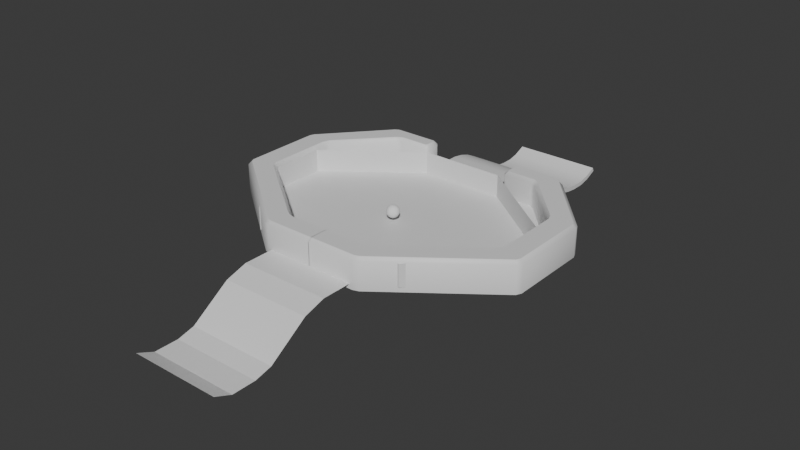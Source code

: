 # Source: debugstage.blend  (saved by Blender 4.0.36; exported with 4.5.12 LTS)
import bpy
from mathutils import Matrix  # noqa: F401  (used for matrix-valued properties, if any)

bpy.ops.wm.read_factory_settings(use_empty=True)
scene = bpy.context.scene
scene.name = 'Scene'

# ---- collections
col_collection = bpy.data.collections.new('Collection'); scene.collection.children.link(col_collection)

# ---- materials (node trees are filled in below, after node groups)
mat_material = bpy.data.materials.new('Material')
mat_material.alpha_threshold = 0.0
mat_material.use_transparent_shadow = False
mat_material.roughness = 0.5
mat_material.line_color = (0.0, 0.0, 0.0, 1.0)
mat_material_001 = bpy.data.materials.new('Material.001')
mat_material_001.alpha_threshold = 0.0
mat_material_001.use_transparent_shadow = False
mat_material_001.roughness = 0.5
mat_material_001.line_color = (0.0, 0.0, 0.0, 1.0)

# ---- node groups
ng_auto_smooth = bpy.data.node_groups.new('Auto Smooth', 'GeometryNodeTree')
_s = ng_auto_smooth.interface.new_socket(name='Geometry', in_out='OUTPUT', socket_type='NodeSocketGeometry')
_s = ng_auto_smooth.interface.new_socket(name='Geometry', in_out='INPUT', socket_type='NodeSocketGeometry')
_s = ng_auto_smooth.interface.new_socket(name='Angle', in_out='INPUT', socket_type='NodeSocketFloat')
_s.subtype = 'ANGLE'
_s.min_value = 0.0
_s.max_value = 3.142
ng_auto_smooth.is_modifier = True
_N = ng_auto_smooth.nodes; _L = ng_auto_smooth.links
n0 = _N.new('NodeGroupOutput'); n0.name = 'Group Output'; n0.location = (480, -100)
n1 = _N.new('NodeGroupInput'); n1.name = 'Group Input'; n1.location = (-420, -300)
n2 = _N.new('NodeGroupInput'); n2.name = 'Group Input.001'; n2.location = (-60, -100)
n3 = _N.new('GeometryNodeSetShadeSmooth'); n3.name = 'Set Shade Smooth'; n3.location = (120, -100)
n3.domain = 'EDGE'
n4 = _N.new('GeometryNodeSetShadeSmooth'); n4.name = 'Set Shade Smooth.001'; n4.location = (300, -100)
n5 = _N.new('GeometryNodeInputMeshEdgeAngle'); n5.name = 'Edge Angle'; n5.location = (-420, -220)
n6 = _N.new('GeometryNodeInputEdgeSmooth'); n6.name = 'Is Edge Smooth'; n6.location = (-60, -160)
n7 = _N.new('GeometryNodeInputShadeSmooth'); n7.name = 'Is Face Smooth'; n7.location = (-240, -340)
n8 = _N.new('FunctionNodeBooleanMath'); n8.name = 'Boolean Math'; n8.location = (-60, -220)
n9 = _N.new('FunctionNodeCompare'); n9.name = 'Compare'; n9.location = (-240, -180)
n9.operation = 'LESS_EQUAL'
_L.new(n5.outputs[0], n9.inputs[0])
_L.new(n4.outputs[0], n0.inputs[0])
_L.new(n1.outputs[1], n9.inputs[1])
_L.new(n9.outputs[0], n8.inputs[0])
_L.new(n7.outputs[0], n8.inputs[1])
_L.new(n2.outputs[0], n3.inputs[0])
_L.new(n6.outputs[0], n3.inputs[1])
_L.new(n3.outputs[0], n4.inputs[0])
_L.new(n8.outputs[0], n3.inputs[2])
n0.is_active_output = True

# ---- material node trees
mat_material.use_nodes = True; mat_material.node_tree.nodes.clear()
_N = mat_material.node_tree.nodes; _L = mat_material.node_tree.links
n0 = _N.new('ShaderNodeOutputMaterial'); n0.name = 'Material Output'; n0.location = (300, 300)
n1 = _N.new('ShaderNodeBsdfPrincipled'); n1.name = 'Principled BSDF'; n1.location = (10, 300)
n1.inputs[3].default_value = 1.45
_L.new(n1.outputs[0], n0.inputs[0])
n0.is_active_output = True
mat_material_001.use_nodes = True; mat_material_001.node_tree.nodes.clear()
_N = mat_material_001.node_tree.nodes; _L = mat_material_001.node_tree.links
n0 = _N.new('ShaderNodeOutputMaterial'); n0.name = 'Material Output'; n0.location = (300, 300)
n1 = _N.new('ShaderNodeBsdfPrincipled'); n1.name = 'Principled BSDF'; n1.location = (10, 300)
n1.inputs[3].default_value = 1.45
_L.new(n1.outputs[0], n0.inputs[0])
n0.is_active_output = True

# ---- world
world_world = bpy.data.worlds.new('World'); scene.world = world_world
world_world.use_nodes = True; world_world.node_tree.nodes.clear()
_N = world_world.node_tree.nodes; _L = world_world.node_tree.links
n0 = _N.new('ShaderNodeOutputWorld'); n0.name = 'World Output'; n0.location = (300, 300)
n1 = _N.new('ShaderNodeBackground'); n1.name = 'Background'; n1.location = (10, 300)
n1.inputs[0].default_value = (0.05088, 0.05088, 0.05088, 1.0)
_L.new(n1.outputs[0], n0.inputs[0])
n0.is_active_output = True
world_world.color = (0.05088, 0.05088, 0.05088)
world_world.use_sun_shadow = False
world_world.sun_shadow_jitter_overblur = 0.0

# ---- meshes
me_cube = bpy.data.meshes.new('Cube')
me_cube.from_pydata([(1.844, -3.594, -0.4111), (1.844, -3.594, 0.4933), (-1.837, -3.594, -0.4111), (-1.837, -3.594, 0.4933), (-5.25, -1.368, 0.4933), (-3.281, -3.594, 0.4933), (-3.281, -3.594, -0.4111), (-5.25, -1.368, -0.4111), (-1.716, 4.157, 0.4933), (-5.25, 1.482, 0.4933), (-5.25, 1.482, -0.4111), (-1.716, 4.157, -0.4111), (3.289, -3.594, 0.4933), (5.257, -1.368, 0.4933), (5.257, -1.368, -0.4111), (3.289, -3.594, -0.4111), (5.257, 1.482, 0.4933), (1.723, 4.157, 0.4933), (1.723, 4.157, -0.4111), (5.257, 1.482, -0.4111), (-1.837, -9.818, -1.93), (1.844, -9.818, -1.93), (-1.837, -10.53, -1.618), (1.844, -10.53, -1.618), (-1.837, -8.843, -1.934), (-1.837, -8.146, -1.764), (1.844, -8.146, -1.764), (1.844, -8.843, -1.934), (1.844, -5.679, -0.4111), (1.844, -6.558, -0.6819), (-1.837, -6.558, -0.6819), (-1.837, -5.679, -0.4111), (1.844, -4.193, -0.4111), (1.844, -4.193, 0.4933), (-1.837, -4.193, -0.4111), (-1.837, -4.193, 0.4933)], [], [(14, 16, 19), (18, 8, 11), (2, 0, 11), (10, 4, 7), (5, 7, 4), (19, 17, 18), (9, 11, 8), (13, 15, 12), (0, 12, 15), (2, 5, 3), (25, 29, 30), (20, 23, 21), (27, 25, 24), (24, 21, 27), (29, 31, 30), (31, 0, 2), (14, 13, 16), (18, 17, 8), (15, 14, 0), (14, 19, 0), (19, 18, 0), (18, 11, 0), (11, 10, 2), (10, 7, 2), (7, 6, 2), (10, 9, 4), (5, 6, 7), (19, 16, 17), (9, 10, 11), (13, 14, 15), (0, 1, 12), (2, 6, 5), (25, 26, 29), (20, 22, 23), (27, 26, 25), (24, 20, 21), (29, 28, 31), (31, 28, 0), (3, 34, 2), (0, 33, 1), (3, 35, 34), (0, 32, 33)])
_uv = me_cube.uv_layers.new(name='UVMap')
_uv.uv.foreach_set('vector', [0.375, 0.1681, 0.625, 0.08195, 0.375, 0.08195, 0.375, 0.9181, 0.625, 0.8319, 0.375, 0.8319, 0.2692, 0.5, 0.2375, 0.5, 0.2931, 0.75, 0.375, 0.6681, 0.625, 0.5819, 0.375, 0.5819, 0.625, 0.4181, 0.375, 0.5819, 0.625, 0.5819, 0.375, 0.08195, 0.625, 0.0, 0.375, 0.0, 0.625, 0.6681, 0.375, 0.8319, 0.625, 0.8319, 0.625, 0.1681, 0.375, 0.3319, 0.625, 0.3319, 0.375, 0.3625, 0.625, 0.3319, 0.375, 0.3319, 0.375, 0.3942, 0.625, 0.4181, 0.625, 0.3942, 0.2692, 0.5, 0.2375, 0.5, 0.2692, 0.5, 0.2692, 0.5, 0.2375, 0.5, 0.2375, 0.5, 0.2375, 0.5, 0.2692, 0.5, 0.2692, 0.5, 0.2692, 0.5, 0.2375, 0.5, 0.2375, 0.5, 0.2375, 0.5, 0.2692, 0.5, 0.2692, 0.5, 0.2692, 0.5, 0.2375, 0.5, 0.2692, 0.5, 0.375, 0.1681, 0.625, 0.1681, 0.625, 0.08195, 0.375, 0.9181, 0.625, 0.9181, 0.625, 0.8319, 0.2069, 0.5, 0.125, 0.5819, 0.2375, 0.5, 0.125, 0.5819, 0.125, 0.6681, 0.2375, 0.5, 0.125, 0.6681, 0.2069, 0.75, 0.2375, 0.5, 0.2069, 0.75, 0.2931, 0.75, 0.2375, 0.5, 0.2931, 0.75, 0.375, 0.6681, 0.2692, 0.5, 0.375, 0.6681, 0.375, 0.5819, 0.2692, 0.5, 0.375, 0.5819, 0.2931, 0.5, 0.2692, 0.5, 0.375, 0.6681, 0.625, 0.6681, 0.625, 0.5819, 0.625, 0.4181, 0.375, 0.4181, 0.375, 0.5819, 0.375, 0.08195, 0.625, 0.08195, 0.625, 0.0, 0.625, 0.6681, 0.375, 0.6681, 0.375, 0.8319, 0.625, 0.1681, 0.375, 0.1681, 0.375, 0.3319, 0.375, 0.3625, 0.625, 0.3625, 0.625, 0.3319, 0.375, 0.3942, 0.375, 0.4181, 0.625, 0.4181, 0.2692, 0.5, 0.2375, 0.5, 0.2375, 0.5, 0.2692, 0.5, 0.2692, 0.5, 0.2375, 0.5, 0.2375, 0.5, 0.2375, 0.5, 0.2692, 0.5, 0.2692, 0.5, 0.2692, 0.5, 0.2375, 0.5, 0.2375, 0.5, 0.2375, 0.5, 0.2692, 0.5, 0.2692, 0.5, 0.2375, 0.5, 0.2375, 0.5, 0.625, 0.3942, 0.375, 0.3942, 0.375, 0.3942, 0.375, 0.3625, 0.625, 0.3625, 0.625, 0.3625, 0.625, 0.3942, 0.625, 0.3942, 0.375, 0.3942, 0.375, 0.3625, 0.375, 0.3625, 0.625, 0.3625])
me_cube.materials.append(mat_material)
me_cube.use_mirror_vertex_groups = False
me_cube.update()
me_cube_001 = bpy.data.meshes.new('Cube.001')
me_cube_001.from_pydata([(-1.837, 4.326, -0.4111), (1.843, 4.326, -0.4111), (3.288, 4.326, -0.4111), (5.256, 2.1, -0.4111), (5.256, -0.7497, -0.4111), (1.722, -3.425, -0.4111), (-5.251, 2.1, -0.4111), (-3.282, 4.326, -0.4111), (-1.716, -3.425, -0.4111), (-5.251, -0.7497, -0.4111), (1.843, 11.26, -1.618), (-1.837, 11.26, -1.618), (1.843, 10.76, -1.837), (1.843, 10.32, -1.931), (-1.837, 10.32, -1.931), (-1.837, 10.76, -1.837), (1.843, 9.806, -1.933), (1.843, 9.351, -1.879), (1.843, 9.102, -1.819), (1.843, 8.687, -1.634), (-1.837, 8.687, -1.634), (-1.837, 9.102, -1.819), (-1.837, 9.351, -1.879), (-1.837, 9.806, -1.933), (-1.837, 6.181, -0.4111), (-1.837, 6.632, -0.4791), (-1.837, 7.069, -0.6139), (-1.837, 7.481, -0.8118), (1.843, 7.481, -0.8118), (1.843, 7.069, -0.6139), (1.843, 6.632, -0.4791), (1.843, 6.181, -0.4111), (-1.837, 4.326, -0.5896), (1.843, 4.326, -0.5896), (3.288, 4.326, -0.5896), (5.256, 2.1, -0.5896), (5.256, -0.7497, -0.5896), (1.722, -3.425, -0.5896), (-5.251, 2.1, -0.5896), (-3.282, 4.326, -0.5896), (-1.716, -3.425, -0.5896), (-5.251, -0.7497, -0.5896), (1.843, 11.33, -1.781), (-1.837, 11.33, -1.781), (1.843, 10.82, -2.007), (1.843, 10.34, -2.108), (-1.837, 10.34, -2.108), (-1.837, 10.82, -2.007), (1.843, 9.796, -2.111), (1.843, 9.319, -2.055), (1.843, 9.044, -1.988), (1.843, 8.6, -1.79), (-1.837, 8.6, -1.79), (-1.837, 9.044, -1.988), (-1.837, 9.319, -2.055), (-1.837, 9.796, -2.111), (-1.837, 6.167, -0.5891), (-1.837, 6.592, -0.6531), (-1.837, 7.004, -0.78), (-1.837, 7.391, -0.9665), (1.843, 7.391, -0.9665), (1.843, 7.004, -0.78), (1.843, 6.592, -0.6531), (1.843, 6.167, -0.5891)], [], [(6, 9, 8, 5, 4, 3, 2, 1, 0, 7), (29, 26, 25, 30), (17, 22, 21, 18), (28, 19, 20, 27), (15, 12, 10, 11), (1, 31, 24, 0), (12, 15, 14, 13), (16, 23, 22, 17), (20, 19, 18, 21), (28, 27, 26, 29), (24, 31, 30, 25), (23, 16, 13, 14), (6, 38, 41, 9), (18, 50, 49, 17), (8, 40, 37, 5), (22, 54, 53, 21), (29, 61, 60, 28), (10, 42, 43, 11), (28, 60, 51, 19), (13, 45, 44, 12), (20, 52, 59, 27), (27, 59, 58, 26), (30, 62, 61, 29), (15, 47, 46, 14), (26, 58, 57, 25), (2, 34, 33, 1), (25, 57, 56, 24), (1, 33, 63, 31), (17, 49, 48, 16), (24, 56, 32, 0), (3, 35, 34, 2), (31, 63, 62, 30), (9, 41, 40, 8), (23, 55, 54, 22), (5, 37, 36, 4), (14, 46, 55, 23), (7, 39, 38, 6), (16, 48, 45, 13), (21, 53, 52, 20), (0, 32, 39, 7), (11, 43, 47, 15), (4, 36, 35, 3), (12, 44, 42, 10), (19, 51, 50, 18)])
me_cube_001.polygons.foreach_set('use_smooth', [True] * 44)
_uv = me_cube_001.uv_layers.new(name='UVMap')
_uv.uv.foreach_set('vector', [0.125, 0.5819, 0.125, 0.6681, 0.2069, 0.75, 0.2931, 0.75, 0.375, 0.6681, 0.375, 0.5819, 0.2931, 0.5, 0.2692, 0.5, 0.2375, 0.5, 0.2069, 0.5, 0.2692, 0.5, 0.2375, 0.5, 0.2375, 0.5, 0.2692, 0.5, 0.2692, 0.5, 0.2375, 0.5, 0.2375, 0.5, 0.2692, 0.5, 0.2692, 0.5, 0.2692, 0.5, 0.2375, 0.5, 0.2375, 0.5, 0.2375, 0.5, 0.2692, 0.5, 0.2692, 0.5, 0.2375, 0.5, 0.2692, 0.5, 0.2692, 0.5, 0.2375, 0.5, 0.2375, 0.5, 0.2692, 0.5, 0.2375, 0.5, 0.2375, 0.5, 0.2692, 0.5, 0.2692, 0.5, 0.2375, 0.5, 0.2375, 0.5, 0.2692, 0.5, 0.2375, 0.5, 0.2692, 0.5, 0.2692, 0.5, 0.2375, 0.5, 0.2692, 0.5, 0.2375, 0.5, 0.2375, 0.5, 0.2692, 0.5, 0.2375, 0.5, 0.2692, 0.5, 0.2692, 0.5, 0.2375, 0.5, 0.2375, 0.5, 0.2692, 0.5, 0.2692, 0.5, 0.2375, 0.5, 0.125, 0.5819, 0.125, 0.5819, 0.125, 0.6681, 0.125, 0.6681, 0.2692, 0.5, 0.2692, 0.5, 0.2692, 0.5, 0.2692, 0.5, 0.2069, 0.75, 0.2069, 0.75, 0.2931, 0.75, 0.2931, 0.75, 0.2375, 0.5, 0.2375, 0.5, 0.2375, 0.5, 0.2375, 0.5, 0.2692, 0.5, 0.2692, 0.5, 0.2692, 0.5, 0.2692, 0.5, 0.2692, 0.5, 0.2692, 0.5, 0.2375, 0.5, 0.2375, 0.5, 0.2692, 0.5, 0.2692, 0.5, 0.2692, 0.5, 0.2692, 0.5, 0.2692, 0.5, 0.2692, 0.5, 0.2692, 0.5, 0.2692, 0.5, 0.2375, 0.5, 0.2375, 0.5, 0.2375, 0.5, 0.2375, 0.5, 0.2375, 0.5, 0.2375, 0.5, 0.2375, 0.5, 0.2375, 0.5, 0.2692, 0.5, 0.2692, 0.5, 0.2692, 0.5, 0.2692, 0.5, 0.2375, 0.5, 0.2375, 0.5, 0.2375, 0.5, 0.2375, 0.5, 0.2375, 0.5, 0.2375, 0.5, 0.2375, 0.5, 0.2375, 0.5, 0.2931, 0.5, 0.2931, 0.5, 0.2692, 0.5, 0.2692, 0.5, 0.2375, 0.5, 0.2375, 0.5, 0.2375, 0.5, 0.2375, 0.5, 0.2692, 0.5, 0.2692, 0.5, 0.2692, 0.5, 0.2692, 0.5, 0.2692, 0.5, 0.2692, 0.5, 0.2692, 0.5, 0.2692, 0.5, 0.2375, 0.5, 0.2375, 0.5, 0.2375, 0.5, 0.2375, 0.5, 0.375, 0.5819, 0.375, 0.5819, 0.2931, 0.5, 0.2931, 0.5, 0.2692, 0.5, 0.2692, 0.5, 0.2692, 0.5, 0.2692, 0.5, 0.125, 0.6681, 0.125, 0.6681, 0.2069, 0.75, 0.2069, 0.75, 0.2375, 0.5, 0.2375, 0.5, 0.2375, 0.5, 0.2375, 0.5, 0.2931, 0.75, 0.2931, 0.75, 0.375, 0.6681, 0.375, 0.6681, 0.2375, 0.5, 0.2375, 0.5, 0.2375, 0.5, 0.2375, 0.5, 0.2069, 0.5, 0.2069, 0.5, 0.125, 0.5819, 0.125, 0.5819, 0.2692, 0.5, 0.2692, 0.5, 0.2692, 0.5, 0.2692, 0.5, 0.2375, 0.5, 0.2375, 0.5, 0.2375, 0.5, 0.2375, 0.5, 0.2375, 0.5, 0.2375, 0.5, 0.2069, 0.5, 0.2069, 0.5, 0.2375, 0.5, 0.2375, 0.5, 0.2375, 0.5, 0.2375, 0.5, 0.375, 0.6681, 0.375, 0.6681, 0.375, 0.5819, 0.375, 0.5819, 0.2692, 0.5, 0.2692, 0.5, 0.2692, 0.5, 0.2692, 0.5, 0.2692, 0.5, 0.2692, 0.5, 0.2692, 0.5, 0.2692, 0.5])
_ca = me_cube_001.color_attributes.new('Attribute', 'BYTE_COLOR', 'CORNER')
_ca.data.foreach_set('color', [0.1779, 0.8148, 0.1248, 1.0, 0.1779, 0.8148, 0.1248, 1.0, 0.1779, 0.8148, 0.1248, 1.0, 0.1779, 0.8148, 0.1248, 1.0, 0.1683, 0.7913, 0.117, 1.0, 0.1779, 0.8148, 0.1248, 1.0, 0.147, 0.7305, 0.09759, 1.0, 0.1356, 0.6939, 0.0865, 1.0, 0.1779, 0.8148, 0.1248, 1.0, 0.1413, 0.6724, 0.1095, 1.0, 0.1221, 0.3864, 0.2664, 1.0, 0.1221, 0.402, 0.2664, 1.0, 0.1221, 0.491, 0.2384, 1.0, 0.107, 0.4287, 0.2542, 1.0, 0.3467, 0.1714, 0.0865, 1.0, 0.3325, 0.1912, 0.09759, 1.0, 0.2623, 0.2664, 0.1559, 1.0, 0.2623, 0.2789, 0.1559, 1.0, 0.1413, 0.3564, 0.2664, 1.0, 0.1714, 0.3916, 0.2346, 1.0, 0.1714, 0.3419, 0.2307, 1.0, 0.147, 0.3763, 0.2502, 1.0, 0.2159, 0.6867, 0.1119, 1.0, 0.2542, 0.5457, 0.09531, 1.0, 0.2159, 0.6867, 0.1119, 1.0, 0.1779, 0.8148, 0.1248, 1.0, 0.1356, 0.6939, 0.0865, 1.0, 0.1144, 0.5271, 0.1845, 1.0, 0.162, 0.7379, 0.147, 1.0, 0.1779, 0.8148, 0.1248, 1.0, 0.2542, 0.5457, 0.09531, 1.0, 0.2159, 0.6867, 0.1119, 1.0, 0.2961, 0.3968, 0.08228, 1.0, 0.3095, 0.3564, 0.07619, 1.0, 0.3613, 0.1946, 0.06663, 1.0, 0.3278, 0.2582, 0.08228, 1.0, 0.3325, 0.1912, 0.09759, 1.0, 0.3467, 0.1714, 0.0865, 1.0, 0.1714, 0.3419, 0.2307, 1.0, 0.1714, 0.3916, 0.2346, 1.0, 0.2623, 0.2789, 0.1559, 1.0, 0.2623, 0.2664, 0.1559, 1.0, 0.1413, 0.3564, 0.2664, 1.0, 0.147, 0.3763, 0.2502, 1.0, 0.1221, 0.402, 0.2664, 1.0, 0.1221, 0.3864, 0.2664, 1.0, 0.162, 0.7379, 0.147, 1.0, 0.1144, 0.5271, 0.1845, 1.0, 0.107, 0.4287, 0.2542, 1.0, 0.1221, 0.491, 0.2384, 1.0, 0.3278, 0.2582, 0.08228, 1.0, 0.3613, 0.1946, 0.06663, 1.0, 0.3095, 0.3564, 0.07619, 1.0, 0.2961, 0.3968, 0.08228, 1.0, 0.1779, 0.8148, 0.1248, 1.0, 0.1779, 0.8148, 0.1248, 1.0, 0.1779, 0.8148, 0.1248, 1.0, 0.1779, 0.8148, 0.1248, 1.0, 0.2623, 0.2789, 0.1559, 1.0, 0.2623, 0.2789, 0.159, 1.0, 0.3467, 0.1746, 0.08866, 1.0, 0.3467, 0.1714, 0.0865, 1.0, 0.1779, 0.8148, 0.1248, 1.0, 0.1779, 0.8148, 0.1248, 1.0, 0.1779, 0.8148, 0.1248, 1.0, 0.1779, 0.8148, 0.1248, 1.0, 0.3325, 0.1912, 0.09759, 1.0, 0.3325, 0.1845, 0.09759, 1.0, 0.2623, 0.2623, 0.1559, 1.0, 0.2623, 0.2664, 0.1559, 1.0, 0.1221, 0.3864, 0.2664, 1.0, 0.1221, 0.3813, 0.2664, 1.0, 0.1413, 0.3564, 0.2664, 1.0, 0.1413, 0.3564, 0.2664, 1.0, 0.2159, 0.6867, 0.1119, 1.0, 0.2195, 0.6724, 0.107, 1.0, 0.1779, 0.8148, 0.1248, 1.0, 0.1779, 0.8148, 0.1248, 1.0, 0.1413, 0.3564, 0.2664, 1.0, 0.1413, 0.3564, 0.2664, 1.0, 0.1746, 0.3231, 0.2582, 1.0, 0.1714, 0.3916, 0.2346, 1.0, 0.3095, 0.3564, 0.07619, 1.0, 0.3185, 0.3325, 0.07421, 1.0, 0.2664, 0.5149, 0.09084, 1.0, 0.2542, 0.5457, 0.09531, 1.0, 0.1714, 0.3419, 0.2307, 1.0, 0.1746, 0.3564, 0.2232, 1.0, 0.147, 0.3763, 0.2462, 1.0, 0.147, 0.3763, 0.2502, 1.0, 0.147, 0.3763, 0.2502, 1.0, 0.147, 0.3763, 0.2462, 1.0, 0.1301, 0.4179, 0.2542, 1.0, 0.1221, 0.402, 0.2664, 1.0, 0.107, 0.4287, 0.2542, 1.0, 0.0999, 0.402, 0.2582, 1.0, 0.1221, 0.3813, 0.2664, 1.0, 0.1221, 0.3864, 0.2664, 1.0, 0.2159, 0.6867, 0.1119, 1.0, 0.2086, 0.7157, 0.1144, 1.0, 0.2874, 0.4179, 0.0865, 1.0, 0.2961, 0.3968, 0.08228, 1.0, 0.1221, 0.402, 0.2664, 1.0, 0.1301, 0.4179, 0.2542, 1.0, 0.1301, 0.5271, 0.227, 1.0, 0.1221, 0.491, 0.2384, 1.0, 0.147, 0.7305, 0.09759, 1.0, 0.08022, 0.5395, 0.03955, 1.0, 0.06848, 0.4969, 0.02956, 1.0, 0.1356, 0.6939, 0.0865, 1.0, 0.1221, 0.491, 0.2384, 1.0, 0.1301, 0.5271, 0.227, 1.0, 0.162, 0.7157, 0.159, 1.0, 0.162, 0.7379, 0.147, 1.0, 0.1356, 0.6939, 0.0865, 1.0, 0.06848, 0.4969, 0.02956, 1.0, 0.09759, 0.4452, 0.1946, 1.0, 0.1144, 0.5271, 0.1845, 1.0, 0.3467, 0.1714, 0.0865, 1.0, 0.3467, 0.1746, 0.08866, 1.0, 0.3712, 0.1746, 0.06125, 1.0, 0.3613, 0.1946, 0.06663, 1.0, 0.162, 0.7379, 0.147, 1.0, 0.162, 0.7157, 0.159, 1.0, 0.162, 0.7682, 0.1095, 1.0, 0.1779, 0.8148, 0.1248, 1.0, 0.1779, 0.8148, 0.1248, 1.0, 0.1779, 0.8148, 0.1248, 1.0, 0.08022, 0.5395, 0.03955, 1.0, 0.147, 0.7305, 0.09759, 1.0, 0.1144, 0.5271, 0.1845, 1.0, 0.09759, 0.4452, 0.1946, 1.0, 0.0999, 0.402, 0.2582, 1.0, 0.107, 0.4287, 0.2542, 1.0, 0.1779, 0.8148, 0.1248, 1.0, 0.1779, 0.8148, 0.1248, 1.0, 0.1779, 0.8148, 0.1248, 1.0, 0.1779, 0.8148, 0.1248, 1.0, 0.3278, 0.2582, 0.08228, 1.0, 0.3185, 0.2747, 0.0865, 1.0, 0.3325, 0.1845, 0.09759, 1.0, 0.3325, 0.1912, 0.09759, 1.0, 0.1779, 0.8148, 0.1248, 1.0, 0.1779, 0.8148, 0.1248, 1.0, 0.1356, 0.7011, 0.0865, 1.0, 0.1683, 0.7913, 0.117, 1.0, 0.2961, 0.3968, 0.08228, 1.0, 0.2874, 0.4179, 0.0865, 1.0, 0.3185, 0.2747, 0.0865, 1.0, 0.3278, 0.2582, 0.08228, 1.0, 0.1413, 0.6724, 0.1095, 1.0, 0.1022, 0.5841, 0.07421, 1.0, 0.1779, 0.8148, 0.1248, 1.0, 0.1779, 0.8148, 0.1248, 1.0, 0.3613, 0.1946, 0.06663, 1.0, 0.3712, 0.1746, 0.06125, 1.0, 0.3185, 0.3325, 0.07421, 1.0, 0.3095, 0.3564, 0.07619, 1.0, 0.2623, 0.2664, 0.1559, 1.0, 0.2623, 0.2623, 0.1559, 1.0, 0.1746, 0.3564, 0.2232, 1.0, 0.1714, 0.3419, 0.2307, 1.0, 0.1779, 0.8148, 0.1248, 1.0, 0.162, 0.7682, 0.1095, 1.0, 0.1022, 0.5841, 0.07421, 1.0, 0.1413, 0.6724, 0.1095, 1.0, 0.1779, 0.8148, 0.1248, 1.0, 0.1779, 0.8148, 0.1248, 1.0, 0.2086, 0.7157, 0.1144, 1.0, 0.2159, 0.6867, 0.1119, 1.0, 0.1683, 0.7913, 0.117, 1.0, 0.1356, 0.7011, 0.0865, 1.0, 0.1779, 0.8148, 0.1248, 1.0, 0.1779, 0.8148, 0.1248, 1.0, 0.2542, 0.5457, 0.09531, 1.0, 0.2664, 0.5149, 0.09084, 1.0, 0.2195, 0.6724, 0.107, 1.0, 0.2159, 0.6867, 0.1119, 1.0, 0.1714, 0.3916, 0.2346, 1.0, 0.1746, 0.3231, 0.2582, 1.0, 0.2623, 0.2789, 0.159, 1.0, 0.2623, 0.2789, 0.1559, 1.0])
me_cube_001.materials.append(mat_material_001)
me_cube_001.use_mirror_vertex_groups = False
me_cube_001.update()
me_cube_002 = bpy.data.meshes.new('Cube.002')
me_cube_002.from_pydata([(1.959, 4.304, -0.815), (1.84, 4.464, -0.8382), (3.37, 4.184, -0.815), (3.171, 4.304, -0.815), (5.266, 1.999, -0.815), (5.186, 2.208, -0.815), (5.17, -0.8127, -0.815), (5.266, -0.6207, -0.815), (1.6, -3.425, -0.815), (1.815, -3.353, -0.815), (3.887, 5.125, -0.9585), (4.105, 4.993, -0.9585), (1.84, 4.966, -0.8584), (1.955, 5.125, -0.9585), (6.429, 2.196, -0.9585), (6.342, 2.426, -0.9585), (1.969, -4.44, -0.9585), (2.206, -4.361, -0.9585), (6.429, -1.031, -0.9585), (6.324, -1.242, -0.9585), (1.983, 4.512, 0.2962), (1.84, 4.464, 0.1528), (2.031, 4.447, 0.2962), (1.959, 4.304, 0.1528), (5.311, 2.285, 0.2962), (5.186, 2.208, 0.1528), (5.409, 2.025, 0.2962), (5.266, 1.999, 0.1528), (3.211, 4.447, 0.2962), (3.171, 4.304, 0.1528), (3.37, 4.184, 0.1528), (3.462, 4.296, 0.2962), (1.883, -3.481, 0.2962), (1.815, -3.353, 0.1528), (1.624, -3.568, 0.2962), (1.6, -3.425, 0.1528), (5.409, -0.6544, 0.2962), (5.266, -0.6207, 0.1528), (5.17, -0.8127, 0.1528), (5.284, -0.9067, 0.2962), (1.983, 4.92, 0.2962), (1.84, 4.966, 0.1528), (2.028, 4.982, 0.2962), (1.955, 5.125, 0.1528), (4.012, 4.882, 0.2962), (4.105, 4.993, 0.1528), (3.847, 4.982, 0.2962), (3.887, 5.125, 0.1528), (6.286, 2.169, 0.2962), (6.429, 2.196, 0.1528), (6.342, 2.426, 0.1528), (6.217, 2.351, 0.2962), (6.211, -1.148, 0.2962), (6.324, -1.242, 0.1528), (6.286, -0.9977, 0.2962), (6.429, -1.031, 0.1528), (1.946, -4.296, 0.2962), (1.969, -4.44, 0.1528), (2.206, -4.361, 0.1528), (2.138, -4.232, 0.2962), (-0.007013, -3.425, -0.815), (-0.009207, -4.296, 0.2962), (-0.009572, -4.44, -0.9585), (-0.007376, -3.568, 0.2962), (-0.009572, -4.44, 0.1528), (-0.007013, -3.425, 0.1528)], [], [(2, 30, 29, 3), (6, 38, 37, 7), (0, 3, 29, 23), (57, 16, 17, 58), (18, 55, 53, 19), (49, 14, 15, 50), (4, 7, 37, 27), (8, 60, 65, 35), (25, 5, 4, 27), (10, 47, 45, 11), (21, 41, 12, 1), (25, 30, 2, 5), (33, 9, 8, 35), (33, 38, 6, 9), (43, 13, 12, 41), (13, 43, 47, 10), (14, 49, 55, 18), (50, 15, 11, 45), (16, 57, 64, 62), (58, 17, 19, 53), (21, 1, 0, 23), (21, 23, 22, 20), (25, 27, 26, 24), (29, 30, 31, 28), (33, 35, 34, 32), (37, 38, 39, 36), (43, 41, 40, 42), (45, 47, 46, 44), (49, 50, 51, 48), (53, 55, 54, 52), (57, 58, 59, 56), (30, 25, 24, 31), (38, 33, 32, 39), (23, 29, 28, 22), (27, 37, 36, 26), (35, 65, 63, 34), (50, 45, 44, 51), (58, 53, 52, 59), (47, 43, 42, 46), (55, 49, 48, 54), (41, 21, 20, 40), (63, 61, 56, 59, 52, 54, 48, 51, 44, 46, 42, 40, 20, 22, 28, 31, 24, 26, 36, 39, 32, 34), (61, 64, 57, 56)])
me_cube_002.polygons.foreach_set('use_smooth', [True] * 43)
_k = set([(20, 22), (20, 40), (22, 28), (24, 26), (24, 31), (26, 36), (28, 31), (32, 34), (32, 39), (34, 63), (36, 39), (40, 42), (42, 46), (44, 46), (44, 51), (48, 51), (48, 54), (52, 54), (52, 59), (56, 59), (56, 61)])
me_cube_002.attributes.new('sharp_edge', 'BOOLEAN', 'EDGE').data.foreach_set('value', [ (min(e.vertices), max(e.vertices)) in _k for e in me_cube_002.edges])
_uv = me_cube_002.uv_layers.new(name='UVMap')
_uv.uv.foreach_set('vector', [0.408, 0.4246, 0.5683, 0.4246, 0.5683, 0.4161, 0.408, 0.4161, 0.408, 0.6725, 0.5683, 0.6725, 0.5683, 0.6644, 0.408, 0.6644, 0.408, 0.3962, 0.408, 0.4161, 0.5683, 0.4161, 0.5683, 0.3962, 0.5735, 0.8346, 0.4047, 0.8346, 0.4047, 0.828, 0.5735, 0.828, 0.4047, 0.6648, 0.5735, 0.6648, 0.5735, 0.672, 0.4047, 0.672, 0.5735, 0.5852, 0.4047, 0.5852, 0.4047, 0.576, 0.5735, 0.576, 0.408, 0.5856, 0.408, 0.6644, 0.5683, 0.6644, 0.5683, 0.5856, 0.408, 0.8349, 0.408, 0.8751, 0.5683, 0.8751, 0.5683, 0.8349, 0.5683, 0.5754, 0.408, 0.5754, 0.408, 0.5856, 0.5683, 0.5856, 0.4047, 0.4165, 0.5735, 0.4165, 0.5735, 0.424, 0.4047, 0.424, 0.5696, 0.3942, 0.5705, 0.3942, 0.4061, 0.3942, 0.4068, 0.3942, 0.5683, 0.5754, 0.5683, 0.4246, 0.408, 0.4246, 0.408, 0.5754, 0.5683, 0.8275, 0.408, 0.8275, 0.408, 0.8349, 0.5683, 0.8349, 0.5683, 0.8275, 0.5683, 0.6725, 0.408, 0.6725, 0.408, 0.8275, 0.5735, 0.3958, 0.4047, 0.3958, 0.4061, 0.3942, 0.5705, 0.3942, 0.4047, 0.3958, 0.5735, 0.3958, 0.5735, 0.4165, 0.4047, 0.4165, 0.4047, 0.5852, 0.5735, 0.5852, 0.5735, 0.6648, 0.4047, 0.6648, 0.5735, 0.576, 0.4047, 0.576, 0.4047, 0.424, 0.5735, 0.424, 0.4047, 0.8346, 0.5735, 0.8346, 0.5735, 0.8751, 0.4047, 0.8751, 0.5735, 0.828, 0.4047, 0.828, 0.4047, 0.672, 0.5735, 0.672, 0.5696, 0.3942, 0.4068, 0.3942, 0.408, 0.3962, 0.5683, 0.3962, 0.5696, 0.3942, 0.5683, 0.3962, 0.5928, 0.3979, 0.5931, 0.3971, 0.5683, 0.5754, 0.5683, 0.5856, 0.5928, 0.5834, 0.5928, 0.571, 0.5683, 0.4161, 0.5683, 0.4246, 0.5928, 0.4286, 0.593, 0.4188, 0.5683, 0.8275, 0.5683, 0.8349, 0.5928, 0.8164, 0.5928, 0.8229, 0.5683, 0.6644, 0.5683, 0.6725, 0.5928, 0.6761, 0.5928, 0.6659, 0.5735, 0.3958, 0.5705, 0.3942, 0.5942, 0.397, 0.5946, 0.3976, 0.5735, 0.424, 0.5735, 0.4165, 0.5951, 0.421, 0.5951, 0.4271, 0.5735, 0.5852, 0.5735, 0.576, 0.5951, 0.5767, 0.5951, 0.584, 0.5735, 0.672, 0.5735, 0.6648, 0.5952, 0.6661, 0.5952, 0.6713, 0.5735, 0.8346, 0.5735, 0.828, 0.5951, 0.821, 0.5951, 0.8246, 0.5683, 0.4246, 0.5683, 0.5754, 0.5928, 0.571, 0.5928, 0.4286, 0.5683, 0.6725, 0.5683, 0.8275, 0.5928, 0.8229, 0.5928, 0.6761, 0.5683, 0.3962, 0.5683, 0.4161, 0.593, 0.4188, 0.5928, 0.3979, 0.5683, 0.5856, 0.5683, 0.6644, 0.5928, 0.6659, 0.5928, 0.5834, 0.592, 0.8349, 0.592, 0.4169, 0.5928, 0.4708, 0.5928, 0.8164, 0.5735, 0.576, 0.5735, 0.424, 0.5951, 0.4271, 0.5951, 0.5767, 0.5735, 0.828, 0.5735, 0.672, 0.5952, 0.6713, 0.5951, 0.821, 0.5735, 0.4165, 0.5735, 0.3958, 0.5946, 0.3976, 0.5951, 0.421, 0.5735, 0.6648, 0.5735, 0.5852, 0.5951, 0.584, 0.5952, 0.6661, 0.5705, 0.3942, 0.5696, 0.3942, 0.5931, 0.3971, 0.5942, 0.397, 0.5928, 0.4708, 0.5951, 0.7291, 0.5951, 0.8246, 0.5951, 0.821, 0.5952, 0.6713, 0.5952, 0.6661, 0.5951, 0.584, 0.5951, 0.5767, 0.5951, 0.4271, 0.5951, 0.421, 0.5946, 0.3976, 0.5942, 0.397, 0.5931, 0.3971, 0.5928, 0.3979, 0.593, 0.4188, 0.5928, 0.4286, 0.5928, 0.571, 0.5928, 0.5834, 0.5928, 0.6659, 0.5928, 0.6761, 0.5928, 0.8229, 0.5928, 0.8164, 0.5951, 0.7291, 0.5735, 0.8751, 0.5735, 0.8346, 0.5951, 0.8246])
_ca = me_cube_002.color_attributes.new('Attribute', 'BYTE_COLOR', 'CORNER')
_ca.data.foreach_set('color', [0.5149, 0.3663, 0.1384, 1.0, 0.5149, 0.3663, 0.1384, 1.0, 0.5149, 0.3663, 0.1384, 1.0, 0.5149, 0.3663, 0.1384, 1.0, 0.5029, 0.3564, 0.1329, 1.0, 0.5149, 0.3663, 0.1384, 1.0, 0.5149, 0.3663, 0.1384, 1.0, 0.5029, 0.3515, 0.1329, 1.0, 0.5149, 0.3663, 0.1384, 1.0, 0.5149, 0.3663, 0.1384, 1.0, 0.5149, 0.3663, 0.1384, 1.0, 0.5149, 0.3663, 0.1384, 1.0, 0.5149, 0.3663, 0.1384, 1.0, 0.5149, 0.3663, 0.1384, 1.0, 0.5149, 0.3663, 0.1384, 1.0, 0.402, 0.2582, 0.08866, 1.0, 0.3467, 0.2122, 0.06848, 1.0, 0.5149, 0.3663, 0.1384, 1.0, 0.5149, 0.3663, 0.1384, 1.0, 0.5089, 0.3564, 0.1356, 1.0, 0.5149, 0.3663, 0.1384, 1.0, 0.5149, 0.3663, 0.1384, 1.0, 0.5149, 0.3663, 0.1384, 1.0, 0.5149, 0.3663, 0.1384, 1.0, 0.5149, 0.3663, 0.1384, 1.0, 0.5029, 0.3515, 0.1329, 1.0, 0.5149, 0.3663, 0.1384, 1.0, 0.5149, 0.3663, 0.1384, 1.0, 0.3325, 0.1981, 0.06301, 1.0, 0.5149, 0.3663, 0.1384, 1.0, 0.5149, 0.3663, 0.1384, 1.0, 0.5149, 0.3663, 0.1384, 1.0, 0.5149, 0.3663, 0.1384, 1.0, 0.5149, 0.3663, 0.1384, 1.0, 0.5149, 0.3663, 0.1384, 1.0, 0.5149, 0.3663, 0.1384, 1.0, 0.5149, 0.3663, 0.1384, 1.0, 0.5149, 0.3663, 0.1384, 1.0, 0.5149, 0.3663, 0.1384, 1.0, 0.5149, 0.3663, 0.1384, 1.0, 0.5149, 0.3663, 0.1384, 1.0, 0.5149, 0.3663, 0.1384, 1.0, 0.5149, 0.3663, 0.1384, 1.0, 0.5149, 0.3663, 0.1384, 1.0, 0.5149, 0.3663, 0.1384, 1.0, 0.5149, 0.3663, 0.1384, 1.0, 0.5149, 0.3663, 0.1384, 1.0, 0.5149, 0.3663, 0.1384, 1.0, 0.5149, 0.3663, 0.1384, 1.0, 0.4508, 0.305, 0.1119, 1.0, 0.3325, 0.1981, 0.06301, 1.0, 0.5149, 0.3663, 0.1384, 1.0, 0.5149, 0.3663, 0.1384, 1.0, 0.5149, 0.3663, 0.1384, 1.0, 0.5029, 0.3564, 0.1329, 1.0, 0.4508, 0.305, 0.1119, 1.0, 0.4621, 0.3185, 0.117, 1.0, 0.4621, 0.3185, 0.1144, 1.0, 0.5149, 0.3663, 0.1384, 1.0, 0.5149, 0.3663, 0.1384, 1.0, 0.4621, 0.3185, 0.1144, 1.0, 0.4621, 0.3185, 0.117, 1.0, 0.5149, 0.3663, 0.1384, 1.0, 0.5149, 0.3663, 0.1384, 1.0, 0.5149, 0.3663, 0.1384, 1.0, 0.5149, 0.3663, 0.1384, 1.0, 0.5149, 0.3663, 0.1384, 1.0, 0.3467, 0.2122, 0.06848, 1.0, 0.5149, 0.3663, 0.1384, 1.0, 0.5149, 0.3663, 0.1384, 1.0, 0.5149, 0.3663, 0.1384, 1.0, 0.5149, 0.3663, 0.1384, 1.0, 0.5149, 0.3663, 0.1384, 1.0, 0.5149, 0.3663, 0.1384, 1.0, 0.5149, 0.3663, 0.1384, 1.0, 0.5149, 0.3663, 0.1384, 1.0, 0.402, 0.2582, 0.08866, 1.0, 0.5149, 0.3663, 0.1384, 1.0, 0.5089, 0.3564, 0.1356, 1.0, 0.5149, 0.3663, 0.1384, 1.0, 0.5149, 0.3663, 0.1384, 1.0, 0.5149, 0.3663, 0.1384, 1.0, 0.5149, 0.3663, 0.1384, 1.0, 0.5149, 0.3663, 0.1384, 1.0, 0.5149, 0.3663, 0.1384, 1.0, 0.5149, 0.3663, 0.1384, 1.0, 0.5149, 0.3663, 0.1384, 1.0, 0.5149, 0.3663, 0.1384, 1.0, 0.5149, 0.3663, 0.1384, 1.0, 0.5149, 0.3663, 0.1384, 1.0, 0.5149, 0.3663, 0.1384, 1.0, 0.5149, 0.3663, 0.1384, 1.0, 0.5149, 0.3663, 0.1384, 1.0, 0.5149, 0.3663, 0.1384, 1.0, 0.5149, 0.3663, 0.1384, 1.0, 0.5149, 0.3663, 0.1384, 1.0, 0.5149, 0.3663, 0.1384, 1.0, 0.5149, 0.3663, 0.1384, 1.0, 0.5029, 0.3564, 0.1329, 1.0, 0.4969, 0.3515, 0.1301, 1.0, 0.5149, 0.3663, 0.1384, 1.0, 0.5149, 0.3663, 0.1384, 1.0, 0.5149, 0.3663, 0.1384, 1.0, 0.5149, 0.3663, 0.1384, 1.0, 0.4621, 0.3185, 0.117, 1.0, 0.5149, 0.3663, 0.1384, 1.0, 0.5149, 0.3663, 0.1384, 1.0, 0.5149, 0.3663, 0.1384, 1.0, 0.5149, 0.3663, 0.1384, 1.0, 0.5149, 0.3663, 0.1384, 1.0, 0.5149, 0.3663, 0.1384, 1.0, 0.5149, 0.3663, 0.1384, 1.0, 0.5149, 0.3663, 0.1384, 1.0, 0.5149, 0.3663, 0.1384, 1.0, 0.5149, 0.3663, 0.1384, 1.0, 0.5149, 0.3663, 0.1384, 1.0, 0.5149, 0.3663, 0.1384, 1.0, 0.5149, 0.3663, 0.1384, 1.0, 0.5149, 0.3663, 0.1384, 1.0, 0.5149, 0.3663, 0.1384, 1.0, 0.5149, 0.3663, 0.1384, 1.0, 0.402, 0.2582, 0.08866, 1.0, 0.4072, 0.2664, 0.09306, 1.0, 0.5149, 0.3663, 0.1384, 1.0, 0.5149, 0.3663, 0.1384, 1.0, 0.5149, 0.3663, 0.1384, 1.0, 0.5149, 0.3663, 0.1384, 1.0, 0.5149, 0.3663, 0.1384, 1.0, 0.5149, 0.3663, 0.1384, 1.0, 0.5149, 0.3663, 0.1384, 1.0, 0.4969, 0.3515, 0.1301, 1.0, 0.5149, 0.3663, 0.1384, 1.0, 0.5149, 0.3663, 0.1384, 1.0, 0.5149, 0.3663, 0.1384, 1.0, 0.5149, 0.3663, 0.1384, 1.0, 0.5149, 0.3663, 0.1384, 1.0, 0.5149, 0.3663, 0.1384, 1.0, 0.5149, 0.3663, 0.1384, 1.0, 0.5149, 0.3663, 0.1384, 1.0, 0.5149, 0.3663, 0.1384, 1.0, 0.5149, 0.3663, 0.1384, 1.0, 0.5149, 0.3663, 0.1384, 1.0, 0.5149, 0.3663, 0.1384, 1.0, 0.5029, 0.3564, 0.1329, 1.0, 0.5149, 0.3663, 0.1384, 1.0, 0.5149, 0.3663, 0.1384, 1.0, 0.5149, 0.3663, 0.1384, 1.0, 0.5149, 0.3663, 0.1384, 1.0, 0.402, 0.2582, 0.08866, 1.0, 0.5149, 0.3663, 0.1384, 1.0, 0.5149, 0.3663, 0.1384, 1.0, 0.4072, 0.2664, 0.09306, 1.0, 0.5149, 0.3663, 0.1384, 1.0, 0.4621, 0.3185, 0.117, 1.0, 0.5149, 0.3663, 0.1384, 1.0, 0.5149, 0.3663, 0.1384, 1.0, 0.5149, 0.3663, 0.1384, 1.0, 0.5149, 0.3663, 0.1384, 1.0, 0.5149, 0.3663, 0.1384, 1.0, 0.5149, 0.3663, 0.1384, 1.0, 0.5149, 0.3663, 0.1384, 1.0, 0.5149, 0.3663, 0.1384, 1.0, 0.5149, 0.3663, 0.1384, 1.0, 0.5149, 0.3663, 0.1384, 1.0, 0.5149, 0.3663, 0.1384, 1.0, 0.4621, 0.3185, 0.117, 1.0, 0.5149, 0.3663, 0.1384, 1.0, 0.4072, 0.2664, 0.09306, 1.0, 0.5149, 0.3663, 0.1384, 1.0, 0.5149, 0.3663, 0.1384, 1.0, 0.5149, 0.3663, 0.1384, 1.0, 0.5149, 0.3663, 0.1384, 1.0, 0.5149, 0.3663, 0.1384, 1.0, 0.5149, 0.3663, 0.1384, 1.0, 0.5149, 0.3663, 0.1384, 1.0, 0.5149, 0.3663, 0.1384, 1.0, 0.5149, 0.3663, 0.1384, 1.0, 0.5149, 0.3663, 0.1384, 1.0, 0.5149, 0.3663, 0.1384, 1.0, 0.5149, 0.3663, 0.1384, 1.0, 0.5149, 0.3663, 0.1384, 1.0, 0.5149, 0.3663, 0.1384, 1.0, 0.5149, 0.3663, 0.1384, 1.0, 0.5149, 0.3663, 0.1384, 1.0, 0.4969, 0.3515, 0.1301, 1.0, 0.5029, 0.3564, 0.1329, 1.0, 0.4621, 0.3185, 0.117, 1.0, 0.5149, 0.3663, 0.1384, 1.0, 0.5149, 0.3663, 0.1384, 1.0, 0.5149, 0.3663, 0.1384, 1.0])
me_cube_002.materials.append(mat_material_001)
me_cube_002.use_mirror_x = True
me_cube_002.use_mirror_vertex_groups = False
me_cube_002.update()
me_sphere = bpy.data.meshes.new('Sphere')
me_sphere.from_pydata([(0.0, 0.5556, 0.8315), (0.0, 0.8315, 0.5556), (0.0, 0.9808, 0.1951), (0.0, 1.0, 0.0), (0.0, 0.9808, -0.1951), (0.0, 0.8315, -0.5556), (0.03806, 0.1913, 0.9808), (0.07466, 0.3753, 0.9239), (0.1084, 0.5449, 0.8315), (0.1379, 0.6935, 0.7071), (0.1622, 0.8155, 0.5556), (0.1802, 0.9061, 0.3827), (0.1913, 0.9619, 0.1951), (0.1951, 0.9808, 0.0), (0.1913, 0.9619, -0.1951), (0.1802, 0.9061, -0.3827), (0.1622, 0.8155, -0.5556), (0.1379, 0.6935, -0.7071), (0.1084, 0.5449, -0.8315), (0.07466, 0.3753, -0.9239), (0.03806, 0.1913, -0.9808), (0.07466, 0.1802, 0.9808), (0.1464, 0.3536, 0.9239), (0.2126, 0.5133, 0.8315), (0.2706, 0.6533, 0.7071), (0.3182, 0.7682, 0.5556), (0.3536, 0.8536, 0.3827), (0.3753, 0.9061, 0.1951), (0.3827, 0.9239, 0.0), (0.3753, 0.9061, -0.1951), (0.3536, 0.8536, -0.3827), (0.3182, 0.7682, -0.5556), (0.2706, 0.6533, -0.7071), (0.2126, 0.5133, -0.8315), (0.1464, 0.3536, -0.9239), (0.07466, 0.1802, -0.9808), (0.1084, 0.1622, 0.9808), (0.2126, 0.3182, 0.9239), (0.3087, 0.4619, 0.8315), (0.3928, 0.5879, 0.7071), (0.4619, 0.6913, 0.5556), (0.5133, 0.7682, 0.3827), (0.5449, 0.8155, 0.1951), (0.5556, 0.8315, 0.0), (0.5449, 0.8155, -0.1951), (0.5133, 0.7682, -0.3827), (0.4619, 0.6913, -0.5556), (0.3928, 0.5879, -0.7071), (0.3087, 0.4619, -0.8315), (0.2126, 0.3182, -0.9239), (0.1084, 0.1622, -0.9808), (0.1379, 0.1379, 0.9808), (0.2706, 0.2706, 0.9239), (0.3928, 0.3928, 0.8315), (0.5, 0.5, 0.7071), (0.5879, 0.5879, 0.5556), (0.6533, 0.6533, 0.3827), (0.6935, 0.6935, 0.1951), (0.7071, 0.7071, 0.0), (0.6935, 0.6935, -0.1951), (0.6533, 0.6533, -0.3827), (0.5879, 0.5879, -0.5556), (0.5, 0.5, -0.7071), (0.3928, 0.3928, -0.8315), (0.2706, 0.2706, -0.9239), (0.1379, 0.1379, -0.9808), (0.1622, 0.1084, 0.9808), (0.3182, 0.2126, 0.9239), (0.4619, 0.3087, 0.8315), (0.5879, 0.3928, 0.7071), (0.6913, 0.4619, 0.5556), (0.7682, 0.5133, 0.3827), (0.8155, 0.5449, 0.1951), (0.8315, 0.5556, 0.0), (0.8155, 0.5449, -0.1951), (0.7682, 0.5133, -0.3827), (0.6913, 0.4619, -0.5556), (0.5879, 0.3928, -0.7071), (0.4619, 0.3087, -0.8315), (0.3182, 0.2126, -0.9239), (0.1622, 0.1084, -0.9808), (0.0, 0.0, 1.0), (0.1802, 0.07466, 0.9808), (0.3536, 0.1464, 0.9239), (0.5133, 0.2126, 0.8315), (0.6533, 0.2706, 0.7071), (0.7682, 0.3182, 0.5556), (0.8536, 0.3536, 0.3827), (0.9061, 0.3753, 0.1951), (0.9239, 0.3827, 0.0), (0.9061, 0.3753, -0.1951), (0.8536, 0.3536, -0.3827), (0.7682, 0.3182, -0.5556), (0.6533, 0.2706, -0.7071), (0.5133, 0.2126, -0.8315), (0.3536, 0.1464, -0.9239), (0.1802, 0.07466, -0.9808), (0.1913, 0.03806, 0.9808), (0.3753, 0.07466, 0.9239), (0.5449, 0.1084, 0.8315), (0.6935, 0.1379, 0.7071), (0.8155, 0.1622, 0.5556), (0.9061, 0.1802, 0.3827), (0.9619, 0.1913, 0.1951), (0.9808, 0.1951, 0.0), (0.9619, 0.1913, -0.1951), (0.9061, 0.1802, -0.3827), (0.8155, 0.1622, -0.5556), (0.6935, 0.1379, -0.7071), (0.5449, 0.1084, -0.8315), (0.3753, 0.07466, -0.9239), (0.1913, 0.03806, -0.9808), (0.1951, -1.118e-08, 0.9808), (0.3827, -2.235e-08, 0.9239), (0.5556, -5.215e-08, 0.8315), (0.7071, 1.49e-08, 0.7071), (0.8315, -8.941e-08, 0.5556), (0.9239, 4.47e-08, 0.3827), (0.9808, -8.941e-08, 0.1951), (1.0, -1.639e-07, 0.0), (0.9808, -8.941e-08, -0.1951), (0.9239, 4.47e-08, -0.3827), (0.8315, -8.941e-08, -0.5556), (0.7071, 1.49e-08, -0.7071), (0.5556, -5.215e-08, -0.8315), (0.3827, -2.235e-08, -0.9239), (0.1951, -1.118e-08, -0.9808), (0.1913, -0.03806, 0.9808), (0.3753, -0.07466, 0.9239), (0.5449, -0.1084, 0.8315), (0.6935, -0.1379, 0.7071), (0.8155, -0.1622, 0.5556), (0.9061, -0.1802, 0.3827), (0.9619, -0.1913, 0.1951), (0.9808, -0.1951, 0.0), (0.9619, -0.1913, -0.1951), (0.9061, -0.1802, -0.3827), (0.8155, -0.1622, -0.5556), (0.6935, -0.1379, -0.7071), (0.5449, -0.1084, -0.8315), (0.3753, -0.07466, -0.9239), (0.1913, -0.03806, -0.9808), (0.1802, -0.07466, 0.9808), (0.3536, -0.1464, 0.9239), (0.5133, -0.2126, 0.8315), (0.6533, -0.2706, 0.7071), (0.7682, -0.3182, 0.5556), (0.8536, -0.3536, 0.3827), (0.9061, -0.3753, 0.1951), (0.9239, -0.3827, 0.0), (0.9061, -0.3753, -0.1951), (0.8536, -0.3536, -0.3827), (0.7682, -0.3182, -0.5556), (0.6533, -0.2706, -0.7071), (0.5133, -0.2126, -0.8315), (0.3536, -0.1464, -0.9239), (0.1802, -0.07466, -0.9808), (0.1622, -0.1084, 0.9808), (0.3182, -0.2126, 0.9239), (0.4619, -0.3087, 0.8315), (0.5879, -0.3928, 0.7071), (0.6913, -0.4619, 0.5556), (0.7682, -0.5133, 0.3827), (0.8155, -0.5449, 0.1951), (0.8315, -0.5556, 0.0), (0.8155, -0.5449, -0.1951), (0.7682, -0.5133, -0.3827), (0.6913, -0.4619, -0.5556), (0.5879, -0.3928, -0.7071), (0.4619, -0.3087, -0.8315), (0.3182, -0.2126, -0.9239), (0.1622, -0.1084, -0.9808), (0.1379, -0.1379, 0.9808), (0.2706, -0.2706, 0.9239), (0.3928, -0.3928, 0.8315), (0.5, -0.5, 0.7071), (0.5879, -0.5879, 0.5556), (0.6533, -0.6533, 0.3827), (0.6935, -0.6935, 0.1951), (0.7071, -0.7071, 0.0), (0.6935, -0.6935, -0.1951), (0.6533, -0.6533, -0.3827), (0.5879, -0.5879, -0.5556), (0.5, -0.5, -0.7071), (0.3928, -0.3928, -0.8315), (0.2706, -0.2706, -0.9239), (0.1379, -0.1379, -0.9808), (0.1084, -0.1622, 0.9808), (0.2126, -0.3182, 0.9239), (0.3087, -0.4619, 0.8315), (0.3928, -0.5879, 0.7071), (0.4619, -0.6913, 0.5556), (0.5133, -0.7682, 0.3827), (0.5449, -0.8155, 0.1951), (0.5556, -0.8315, 0.0), (0.5449, -0.8155, -0.1951), (0.5133, -0.7682, -0.3827), (0.4619, -0.6913, -0.5556), (0.3928, -0.5879, -0.7071), (0.3087, -0.4619, -0.8315), (0.2126, -0.3182, -0.9239), (0.1084, -0.1622, -0.9808), (0.07466, -0.1802, 0.9808), (0.1464, -0.3536, 0.9239), (0.2126, -0.5133, 0.8315), (0.2706, -0.6533, 0.7071), (0.3182, -0.7682, 0.5556), (0.3536, -0.8536, 0.3827), (0.3753, -0.9061, 0.1951), (0.3827, -0.9239, 0.0), (0.3753, -0.9061, -0.1951), (0.3536, -0.8536, -0.3827), (0.3182, -0.7682, -0.5556), (0.2706, -0.6533, -0.7071), (0.2126, -0.5133, -0.8315), (0.1464, -0.3536, -0.9239), (0.07466, -0.1802, -0.9808), (0.03806, -0.1913, 0.9808), (0.07466, -0.3753, 0.9239), (0.1084, -0.5449, 0.8315), (0.1379, -0.6935, 0.7071), (0.1622, -0.8155, 0.5556), (0.1802, -0.9061, 0.3827), (0.1913, -0.9619, 0.1951), (0.1951, -0.9808, 0.0), (0.1913, -0.9619, -0.1951), (0.1802, -0.9061, -0.3827), (0.1622, -0.8155, -0.5556), (0.1379, -0.6935, -0.7071), (0.1084, -0.5449, -0.8315), (0.07466, -0.3753, -0.9239), (0.03806, -0.1913, -0.9808), (-7.451e-09, -0.1951, 0.9808), (-5.215e-08, -0.3827, 0.9239), (-9.686e-08, -0.5556, 0.8315), (-1.49e-08, -0.7071, 0.7071), (-1.043e-07, -0.8315, 0.5556), (2.98e-08, -0.9239, 0.3827), (-1.341e-07, -0.9808, 0.1951), (-3.278e-07, -1.0, 0.0), (-1.341e-07, -0.9808, -0.1951), (2.98e-08, -0.9239, -0.3827), (-1.043e-07, -0.8315, -0.5556), (-1.49e-08, -0.7071, -0.7071), (-9.686e-08, -0.5556, -0.8315), (-5.215e-08, -0.3827, -0.9239), (-7.451e-09, -0.1951, -0.9808), (-0.03806, -0.1913, 0.9808), (-0.07466, -0.3753, 0.9239), (-0.1084, -0.5449, 0.8315), (-0.1379, -0.6935, 0.7071), (-0.1622, -0.8155, 0.5556), (-0.1802, -0.9061, 0.3827), (-0.1913, -0.9619, 0.1951), (-0.1951, -0.9808, 0.0), (-0.1913, -0.9619, -0.1951), (-0.1802, -0.9061, -0.3827), (-0.1622, -0.8155, -0.5556), (-0.1379, -0.6935, -0.7071), (-0.1084, -0.5449, -0.8315), (-0.07466, -0.3753, -0.9239), (-0.03806, -0.1913, -0.9808), (-0.07466, -0.1802, 0.9808), (-0.1464, -0.3536, 0.9239), (-0.2126, -0.5133, 0.8315), (-0.2706, -0.6533, 0.7071), (-0.3182, -0.7682, 0.5556), (-0.3536, -0.8536, 0.3827), (-0.3753, -0.9061, 0.1951), (-0.3827, -0.9239, 0.0), (-0.3753, -0.9061, -0.1951), (-0.3536, -0.8536, -0.3827), (-0.3182, -0.7682, -0.5556), (-0.2706, -0.6533, -0.7071), (-0.2126, -0.5133, -0.8315), (-0.1464, -0.3536, -0.9239), (-0.07466, -0.1802, -0.9808), (-0.1084, -0.1622, 0.9808), (-0.2126, -0.3182, 0.9239), (-0.3087, -0.4619, 0.8315), (-0.3928, -0.5879, 0.7071), (-0.4619, -0.6913, 0.5556), (-0.5133, -0.7682, 0.3827), (-0.5449, -0.8155, 0.1951), (-0.5556, -0.8315, 0.0), (-0.5449, -0.8155, -0.1951), (-0.5133, -0.7682, -0.3827), (-0.4619, -0.6913, -0.5556), (-0.3928, -0.5879, -0.7071), (-0.3087, -0.4619, -0.8315), (-0.2126, -0.3182, -0.9239), (-0.1084, -0.1622, -0.9808), (-0.1379, -0.1379, 0.9808), (-0.2706, -0.2706, 0.9239), (-0.3928, -0.3928, 0.8315), (-0.5, -0.5, 0.7071), (-0.5879, -0.5879, 0.5556), (-0.6533, -0.6533, 0.3827), (-0.6935, -0.6935, 0.1951), (-0.7071, -0.7071, 0.0), (-0.6935, -0.6935, -0.1951), (-0.6533, -0.6533, -0.3827), (-0.5879, -0.5879, -0.5556), (-0.5, -0.5, -0.7071), (-0.3928, -0.3928, -0.8315), (-0.2706, -0.2706, -0.9239), (-0.1379, -0.1379, -0.9808), (0.0, 0.0, -1.0), (-0.1622, -0.1084, 0.9808), (-0.3182, -0.2126, 0.9239), (-0.4619, -0.3087, 0.8315), (-0.5879, -0.3928, 0.7071), (-0.6913, -0.4619, 0.5556), (-0.7682, -0.5133, 0.3827), (-0.8155, -0.5449, 0.1951), (-0.8315, -0.5556, 0.0), (-0.8155, -0.5449, -0.1951), (-0.7682, -0.5133, -0.3827), (-0.6913, -0.4619, -0.5556), (-0.5879, -0.3928, -0.7071), (-0.4619, -0.3087, -0.8315), (-0.3182, -0.2126, -0.9239), (-0.1622, -0.1084, -0.9808), (-0.1802, -0.07466, 0.9808), (-0.3536, -0.1464, 0.9239), (-0.5133, -0.2126, 0.8315), (-0.6533, -0.2706, 0.7071), (-0.7682, -0.3182, 0.5556), (-0.8536, -0.3536, 0.3827), (-0.9061, -0.3753, 0.1951), (-0.9239, -0.3827, 0.0), (-0.9061, -0.3753, -0.1951), (-0.8536, -0.3536, -0.3827), (-0.7682, -0.3182, -0.5556), (-0.6533, -0.2706, -0.7071), (-0.5133, -0.2126, -0.8315), (-0.3536, -0.1464, -0.9239), (-0.1802, -0.07466, -0.9808), (-0.1913, -0.03806, 0.9808), (-0.3753, -0.07466, 0.9239), (-0.5449, -0.1084, 0.8315), (-0.6935, -0.1379, 0.7071), (-0.8155, -0.1622, 0.5556), (-0.9061, -0.1802, 0.3827), (-0.9619, -0.1913, 0.1951), (-0.9808, -0.1951, 0.0), (-0.9619, -0.1913, -0.1951), (-0.9061, -0.1802, -0.3827), (-0.8155, -0.1622, -0.5556), (-0.6935, -0.1379, -0.7071), (-0.5449, -0.1084, -0.8315), (-0.3753, -0.07466, -0.9239), (-0.1913, -0.03806, -0.9808), (-0.1951, 1.863e-08, 0.9808), (-0.3827, 5.215e-08, 0.9239), (-0.5556, 1.49e-07, 0.8315), (-0.7071, 2.98e-08, 0.7071), (-0.8315, 1.639e-07, 0.5556), (-0.9239, 1.49e-08, 0.3827), (-0.9808, 2.682e-07, 0.1951), (-1.0, 4.47e-07, 0.0), (-0.9808, 2.682e-07, -0.1951), (-0.9239, 1.49e-08, -0.3827), (-0.8315, 1.639e-07, -0.5556), (-0.7071, 2.98e-08, -0.7071), (-0.5556, 1.49e-07, -0.8315), (-0.3827, 5.215e-08, -0.9239), (-0.1951, 1.863e-08, -0.9808), (-0.1913, 0.03806, 0.9808), (-0.3753, 0.07466, 0.9239), (-0.5449, 0.1084, 0.8315), (-0.6935, 0.1379, 0.7071), (-0.8155, 0.1622, 0.5556), (-0.9061, 0.1802, 0.3827), (-0.9619, 0.1913, 0.1951), (-0.9808, 0.1951, 0.0), (-0.9619, 0.1913, -0.1951), (-0.9061, 0.1802, -0.3827), (-0.8155, 0.1622, -0.5556), (-0.6935, 0.1379, -0.7071), (-0.5449, 0.1084, -0.8315), (-0.3753, 0.07466, -0.9239), (-0.1913, 0.03806, -0.9808), (-0.1802, 0.07466, 0.9808), (-0.3536, 0.1464, 0.9239), (-0.5133, 0.2126, 0.8315), (-0.6533, 0.2706, 0.7071), (-0.7682, 0.3182, 0.5556), (-0.8536, 0.3536, 0.3827), (-0.9061, 0.3753, 0.1951), (-0.9239, 0.3827, 0.0), (-0.9061, 0.3753, -0.1951), (-0.8536, 0.3536, -0.3827), (-0.7682, 0.3182, -0.5556), (-0.6533, 0.2706, -0.7071), (-0.5133, 0.2126, -0.8315), (-0.3536, 0.1464, -0.9239), (-0.1802, 0.07466, -0.9808), (-0.1622, 0.1084, 0.9808), (-0.3182, 0.2126, 0.9239), (-0.4619, 0.3087, 0.8315), (-0.5879, 0.3928, 0.7071), (-0.6913, 0.4619, 0.5556), (-0.7682, 0.5133, 0.3827), (-0.8155, 0.5449, 0.1951), (-0.8315, 0.5556, 0.0), (-0.8155, 0.5449, -0.1951), (-0.7682, 0.5133, -0.3827), (-0.6913, 0.4619, -0.5556), (-0.5879, 0.3928, -0.7071), (-0.4619, 0.3087, -0.8315), (-0.3182, 0.2126, -0.9239), (-0.1622, 0.1084, -0.9808), (-0.1379, 0.1379, 0.9808), (-0.2706, 0.2706, 0.9239), (-0.3928, 0.3928, 0.8315), (-0.5, 0.5, 0.7071), (-0.5879, 0.5879, 0.5556), (-0.6533, 0.6533, 0.3827), (-0.6935, 0.6935, 0.1951), (-0.7071, 0.7071, 0.0), (-0.6935, 0.6935, -0.1951), (-0.6533, 0.6533, -0.3827), (-0.5879, 0.5879, -0.5556), (-0.5, 0.5, -0.7071), (-0.3928, 0.3928, -0.8315), (-0.2706, 0.2706, -0.9239), (-0.1379, 0.1379, -0.9808), (-0.1084, 0.1622, 0.9808), (-0.2126, 0.3182, 0.9239), (-0.3087, 0.4619, 0.8315), (-0.3928, 0.5879, 0.7071), (-0.4619, 0.6913, 0.5556), (-0.5133, 0.7682, 0.3827), (-0.5449, 0.8155, 0.1951), (-0.5556, 0.8315, 0.0), (-0.5449, 0.8155, -0.1951), (-0.5133, 0.7682, -0.3827), (-0.4619, 0.6913, -0.5556), (-0.3928, 0.5879, -0.7071), (-0.3087, 0.4619, -0.8315), (-0.2126, 0.3182, -0.9239), (-0.1084, 0.1622, -0.9808), (-0.07466, 0.1802, 0.9808), (-0.1464, 0.3536, 0.9239), (-0.2126, 0.5133, 0.8315), (-0.2706, 0.6533, 0.7071), (-0.3182, 0.7682, 0.5556), (-0.3536, 0.8536, 0.3827), (-0.3753, 0.9061, 0.1951), (-0.3827, 0.9239, 0.0), (-0.3753, 0.9061, -0.1951), (-0.3536, 0.8536, -0.3827), (-0.3182, 0.7682, -0.5556), (-0.2706, 0.6533, -0.7071), (-0.2126, 0.5133, -0.8315), (-0.1464, 0.3536, -0.9239), (-0.07466, 0.1802, -0.9808), (-0.03806, 0.1913, 0.9808), (-0.07466, 0.3753, 0.9239), (-0.1084, 0.5449, 0.8315), (-0.1379, 0.6935, 0.7071), (-0.1622, 0.8155, 0.5556), (-0.1802, 0.9061, 0.3827), (-0.1913, 0.9619, 0.1951), (-0.1951, 0.9808, 0.0), (-0.1913, 0.9619, -0.1951), (-0.1802, 0.9061, -0.3827), (-0.1622, 0.8155, -0.5556), (-0.1379, 0.6935, -0.7071), (-0.1084, 0.5449, -0.8315), (-0.07466, 0.3753, -0.9239), (-0.03806, 0.1913, -0.9808), (1.49e-08, 0.1951, 0.9808), (6.706e-08, 0.3827, 0.9239), (8.941e-08, 0.7071, 0.7071), (5.96e-08, 0.9239, 0.3827), (5.96e-08, 0.9239, -0.3827), (8.941e-08, 0.7071, -0.7071), (2.161e-07, 0.5556, -0.8315), (6.706e-08, 0.3827, -0.9239), (1.49e-08, 0.1951, -0.9808)], [], [(479, 478, 17, 18), (476, 1, 10, 11), (480, 479, 18, 19), (2, 476, 11, 12), (481, 480, 19, 20), (3, 2, 12, 13), (473, 81, 6), (307, 481, 20), (4, 3, 13, 14), (474, 473, 6, 7), (477, 4, 14, 15), (0, 474, 7, 8), (5, 477, 15, 16), (475, 0, 8, 9), (478, 5, 16, 17), (1, 475, 9, 10), (17, 16, 31, 32), (10, 9, 24, 25), (18, 17, 32, 33), (11, 10, 25, 26), (19, 18, 33, 34), (12, 11, 26, 27), (20, 19, 34, 35), (13, 12, 27, 28), (6, 81, 21), (307, 20, 35), (14, 13, 28, 29), (7, 6, 21, 22), (15, 14, 29, 30), (8, 7, 22, 23), (16, 15, 30, 31), (9, 8, 23, 24), (21, 81, 36), (307, 35, 50), (29, 28, 43, 44), (22, 21, 36, 37), (30, 29, 44, 45), (23, 22, 37, 38), (31, 30, 45, 46), (24, 23, 38, 39), (32, 31, 46, 47), (25, 24, 39, 40), (33, 32, 47, 48), (26, 25, 40, 41), (34, 33, 48, 49), (27, 26, 41, 42), (35, 34, 49, 50), (28, 27, 42, 43), (40, 39, 54, 55), (48, 47, 62, 63), (41, 40, 55, 56), (49, 48, 63, 64), (42, 41, 56, 57), (50, 49, 64, 65), (43, 42, 57, 58), (36, 81, 51), (307, 50, 65), (44, 43, 58, 59), (37, 36, 51, 52), (45, 44, 59, 60), (38, 37, 52, 53), (46, 45, 60, 61), (39, 38, 53, 54), (47, 46, 61, 62), (59, 58, 73, 74), (52, 51, 66, 67), (60, 59, 74, 75), (53, 52, 67, 68), (61, 60, 75, 76), (54, 53, 68, 69), (62, 61, 76, 77), (55, 54, 69, 70), (63, 62, 77, 78), (56, 55, 70, 71), (64, 63, 78, 79), (57, 56, 71, 72), (65, 64, 79, 80), (58, 57, 72, 73), (51, 81, 66), (307, 65, 80), (78, 77, 93, 94), (71, 70, 86, 87), (79, 78, 94, 95), (72, 71, 87, 88), (80, 79, 95, 96), (73, 72, 88, 89), (66, 81, 82), (307, 80, 96), (74, 73, 89, 90), (67, 66, 82, 83), (75, 74, 90, 91), (68, 67, 83, 84), (76, 75, 91, 92), (69, 68, 84, 85), (77, 76, 92, 93), (70, 69, 85, 86), (83, 82, 97, 98), (91, 90, 105, 106), (84, 83, 98, 99), (92, 91, 106, 107), (85, 84, 99, 100), (93, 92, 107, 108), (86, 85, 100, 101), (94, 93, 108, 109), (87, 86, 101, 102), (95, 94, 109, 110), (88, 87, 102, 103), (96, 95, 110, 111), (89, 88, 103, 104), (82, 81, 97), (307, 96, 111), (90, 89, 104, 105), (102, 101, 116, 117), (110, 109, 124, 125), (103, 102, 117, 118), (111, 110, 125, 126), (104, 103, 118, 119), (97, 81, 112), (307, 111, 126), (105, 104, 119, 120), (98, 97, 112, 113), (106, 105, 120, 121), (99, 98, 113, 114), (107, 106, 121, 122), (100, 99, 114, 115), (108, 107, 122, 123), (101, 100, 115, 116), (109, 108, 123, 124), (121, 120, 135, 136), (114, 113, 128, 129), (122, 121, 136, 137), (115, 114, 129, 130), (123, 122, 137, 138), (116, 115, 130, 131), (124, 123, 138, 139), (117, 116, 131, 132), (125, 124, 139, 140), (118, 117, 132, 133), (126, 125, 140, 141), (119, 118, 133, 134), (112, 81, 127), (307, 126, 141), (120, 119, 134, 135), (113, 112, 127, 128), (140, 139, 154, 155), (133, 132, 147, 148), (141, 140, 155, 156), (134, 133, 148, 149), (127, 81, 142), (307, 141, 156), (135, 134, 149, 150), (128, 127, 142, 143), (136, 135, 150, 151), (129, 128, 143, 144), (137, 136, 151, 152), (130, 129, 144, 145), (138, 137, 152, 153), (131, 130, 145, 146), (139, 138, 153, 154), (132, 131, 146, 147), (152, 151, 166, 167), (145, 144, 159, 160), (153, 152, 167, 168), (146, 145, 160, 161), (154, 153, 168, 169), (147, 146, 161, 162), (155, 154, 169, 170), (148, 147, 162, 163), (156, 155, 170, 171), (149, 148, 163, 164), (142, 81, 157), (307, 156, 171), (150, 149, 164, 165), (143, 142, 157, 158), (151, 150, 165, 166), (144, 143, 158, 159), (171, 170, 185, 186), (164, 163, 178, 179), (157, 81, 172), (307, 171, 186), (165, 164, 179, 180), (158, 157, 172, 173), (166, 165, 180, 181), (159, 158, 173, 174), (167, 166, 181, 182), (160, 159, 174, 175), (168, 167, 182, 183), (161, 160, 175, 176), (169, 168, 183, 184), (162, 161, 176, 177), (170, 169, 184, 185), (163, 162, 177, 178), (175, 174, 189, 190), (183, 182, 197, 198), (176, 175, 190, 191), (184, 183, 198, 199), (177, 176, 191, 192), (185, 184, 199, 200), (178, 177, 192, 193), (186, 185, 200, 201), (179, 178, 193, 194), (172, 81, 187), (307, 186, 201), (180, 179, 194, 195), (173, 172, 187, 188), (181, 180, 195, 196), (174, 173, 188, 189), (182, 181, 196, 197), (194, 193, 208, 209), (187, 81, 202), (307, 201, 216), (195, 194, 209, 210), (188, 187, 202, 203), (196, 195, 210, 211), (189, 188, 203, 204), (197, 196, 211, 212), (190, 189, 204, 205), (198, 197, 212, 213), (191, 190, 205, 206), (199, 198, 213, 214), (192, 191, 206, 207), (200, 199, 214, 215), (193, 192, 207, 208), (201, 200, 215, 216), (213, 212, 227, 228), (206, 205, 220, 221), (214, 213, 228, 229), (207, 206, 221, 222), (215, 214, 229, 230), (208, 207, 222, 223), (216, 215, 230, 231), (209, 208, 223, 224), (202, 81, 217), (307, 216, 231), (210, 209, 224, 225), (203, 202, 217, 218), (211, 210, 225, 226), (204, 203, 218, 219), (212, 211, 226, 227), (205, 204, 219, 220), (217, 81, 232), (307, 231, 246), (225, 224, 239, 240), (218, 217, 232, 233), (226, 225, 240, 241), (219, 218, 233, 234), (227, 226, 241, 242), (220, 219, 234, 235), (228, 227, 242, 243), (221, 220, 235, 236), (229, 228, 243, 244), (222, 221, 236, 237), (230, 229, 244, 245), (223, 222, 237, 238), (231, 230, 245, 246), (224, 223, 238, 239), (236, 235, 250, 251), (244, 243, 258, 259), (237, 236, 251, 252), (245, 244, 259, 260), (238, 237, 252, 253), (246, 245, 260, 261), (239, 238, 253, 254), (232, 81, 247), (307, 246, 261), (240, 239, 254, 255), (233, 232, 247, 248), (241, 240, 255, 256), (234, 233, 248, 249), (242, 241, 256, 257), (235, 234, 249, 250), (243, 242, 257, 258), (255, 254, 269, 270), (248, 247, 262, 263), (256, 255, 270, 271), (249, 248, 263, 264), (257, 256, 271, 272), (250, 249, 264, 265), (258, 257, 272, 273), (251, 250, 265, 266), (259, 258, 273, 274), (252, 251, 266, 267), (260, 259, 274, 275), (253, 252, 267, 268), (261, 260, 275, 276), (254, 253, 268, 269), (247, 81, 262), (307, 261, 276), (274, 273, 288, 289), (267, 266, 281, 282), (275, 274, 289, 290), (268, 267, 282, 283), (276, 275, 290, 291), (269, 268, 283, 284), (262, 81, 277), (307, 276, 291), (270, 269, 284, 285), (263, 262, 277, 278), (271, 270, 285, 286), (264, 263, 278, 279), (272, 271, 286, 287), (265, 264, 279, 280), (273, 272, 287, 288), (266, 265, 280, 281), (286, 285, 300, 301), (279, 278, 293, 294), (287, 286, 301, 302), (280, 279, 294, 295), (288, 287, 302, 303), (281, 280, 295, 296), (289, 288, 303, 304), (282, 281, 296, 297), (290, 289, 304, 305), (283, 282, 297, 298), (291, 290, 305, 306), (284, 283, 298, 299), (277, 81, 292), (307, 291, 306), (285, 284, 299, 300), (278, 277, 292, 293), (305, 304, 320, 321), (298, 297, 313, 314), (306, 305, 321, 322), (299, 298, 314, 315), (292, 81, 308), (307, 306, 322), (300, 299, 315, 316), (293, 292, 308, 309), (301, 300, 316, 317), (294, 293, 309, 310), (302, 301, 317, 318), (295, 294, 310, 311), (303, 302, 318, 319), (296, 295, 311, 312), (304, 303, 319, 320), (297, 296, 312, 313), (310, 309, 324, 325), (318, 317, 332, 333), (311, 310, 325, 326), (319, 318, 333, 334), (312, 311, 326, 327), (320, 319, 334, 335), (313, 312, 327, 328), (321, 320, 335, 336), (314, 313, 328, 329), (322, 321, 336, 337), (315, 314, 329, 330), (308, 81, 323), (307, 322, 337), (316, 315, 330, 331), (309, 308, 323, 324), (317, 316, 331, 332), (329, 328, 343, 344), (337, 336, 351, 352), (330, 329, 344, 345), (323, 81, 338), (307, 337, 352), (331, 330, 345, 346), (324, 323, 338, 339), (332, 331, 346, 347), (325, 324, 339, 340), (333, 332, 347, 348), (326, 325, 340, 341), (334, 333, 348, 349), (327, 326, 341, 342), (335, 334, 349, 350), (328, 327, 342, 343), (336, 335, 350, 351), (348, 347, 362, 363), (341, 340, 355, 356), (349, 348, 363, 364), (342, 341, 356, 357), (350, 349, 364, 365), (343, 342, 357, 358), (351, 350, 365, 366), (344, 343, 358, 359), (352, 351, 366, 367), (345, 344, 359, 360), (338, 81, 353), (307, 352, 367), (346, 345, 360, 361), (339, 338, 353, 354), (347, 346, 361, 362), (340, 339, 354, 355), (367, 366, 381, 382), (360, 359, 374, 375), (353, 81, 368), (307, 367, 382), (361, 360, 375, 376), (354, 353, 368, 369), (362, 361, 376, 377), (355, 354, 369, 370), (363, 362, 377, 378), (356, 355, 370, 371), (364, 363, 378, 379), (357, 356, 371, 372), (365, 364, 379, 380), (358, 357, 372, 373), (366, 365, 380, 381), (359, 358, 373, 374), (371, 370, 385, 386), (379, 378, 393, 394), (372, 371, 386, 387), (380, 379, 394, 395), (373, 372, 387, 388), (381, 380, 395, 396), (374, 373, 388, 389), (382, 381, 396, 397), (375, 374, 389, 390), (368, 81, 383), (307, 382, 397), (376, 375, 390, 391), (369, 368, 383, 384), (377, 376, 391, 392), (370, 369, 384, 385), (378, 377, 392, 393), (390, 389, 404, 405), (383, 81, 398), (307, 397, 412), (391, 390, 405, 406), (384, 383, 398, 399), (392, 391, 406, 407), (385, 384, 399, 400), (393, 392, 407, 408), (386, 385, 400, 401), (394, 393, 408, 409), (387, 386, 401, 402), (395, 394, 409, 410), (388, 387, 402, 403), (396, 395, 410, 411), (389, 388, 403, 404), (397, 396, 411, 412), (409, 408, 423, 424), (402, 401, 416, 417), (410, 409, 424, 425), (403, 402, 417, 418), (411, 410, 425, 426), (404, 403, 418, 419), (412, 411, 426, 427), (405, 404, 419, 420), (398, 81, 413), (307, 412, 427), (406, 405, 420, 421), (399, 398, 413, 414), (407, 406, 421, 422), (400, 399, 414, 415), (408, 407, 422, 423), (401, 400, 415, 416), (307, 427, 442), (421, 420, 435, 436), (414, 413, 428, 429), (422, 421, 436, 437), (415, 414, 429, 430), (423, 422, 437, 438), (416, 415, 430, 431), (424, 423, 438, 439), (417, 416, 431, 432), (425, 424, 439, 440), (418, 417, 432, 433), (426, 425, 440, 441), (419, 418, 433, 434), (427, 426, 441, 442), (420, 419, 434, 435), (413, 81, 428), (440, 439, 454, 455), (433, 432, 447, 448), (441, 440, 455, 456), (434, 433, 448, 449), (442, 441, 456, 457), (435, 434, 449, 450), (428, 81, 443), (307, 442, 457), (436, 435, 450, 451), (429, 428, 443, 444), (437, 436, 451, 452), (430, 429, 444, 445), (438, 437, 452, 453), (431, 430, 445, 446), (439, 438, 453, 454), (432, 431, 446, 447), (444, 443, 458, 459), (452, 451, 466, 467), (445, 444, 459, 460), (453, 452, 467, 468), (446, 445, 460, 461), (454, 453, 468, 469), (447, 446, 461, 462), (455, 454, 469, 470), (448, 447, 462, 463), (456, 455, 470, 471), (449, 448, 463, 464), (457, 456, 471, 472), (450, 449, 464, 465), (443, 81, 458), (307, 457, 472), (451, 450, 465, 466), (463, 462, 1, 476), (471, 470, 479, 480), (464, 463, 476, 2), (472, 471, 480, 481), (465, 464, 2, 3), (458, 81, 473), (307, 472, 481), (466, 465, 3, 4), (459, 458, 473, 474), (467, 466, 4, 477), (460, 459, 474, 0), (468, 467, 477, 5), (461, 460, 0, 475), (469, 468, 5, 478), (462, 461, 475, 1), (470, 469, 478, 479)])
me_sphere.polygons.foreach_set('use_smooth', [True] * 512)
_uv = me_sphere.uv_layers.new(name='UVMap')
_uv.uv.foreach_set('vector', [0.75, 0.1875, 0.75, 0.25, 0.7188, 0.25, 0.7188, 0.1875, 0.75, 0.625, 0.75, 0.6875, 0.7188, 0.6875, 0.7188, 0.625, 0.75, 0.125, 0.75, 0.1875, 0.7188, 0.1875, 0.7188, 0.125, 0.75, 0.5625, 0.75, 0.625, 0.7188, 0.625, 0.7188, 0.5625, 0.75, 0.0625, 0.75, 0.125, 0.7188, 0.125, 0.7188, 0.0625, 0.75, 0.5, 0.75, 0.5625, 0.7188, 0.5625, 0.7188, 0.5, 0.75, 0.9375, 0.7344, 1.0, 0.7188, 0.9375, 0.7344, 0.0, 0.75, 0.0625, 0.7188, 0.0625, 0.75, 0.4375, 0.75, 0.5, 0.7188, 0.5, 0.7188, 0.4375, 0.75, 0.875, 0.75, 0.9375, 0.7188, 0.9375, 0.7188, 0.875, 0.75, 0.375, 0.75, 0.4375, 0.7188, 0.4375, 0.7188, 0.375, 0.75, 0.8125, 0.75, 0.875, 0.7188, 0.875, 0.7188, 0.8125, 0.75, 0.3125, 0.75, 0.375, 0.7188, 0.375, 0.7188, 0.3125, 0.75, 0.75, 0.75, 0.8125, 0.7188, 0.8125, 0.7188, 0.75, 0.75, 0.25, 0.75, 0.3125, 0.7188, 0.3125, 0.7188, 0.25, 0.75, 0.6875, 0.75, 0.75, 0.7188, 0.75, 0.7188, 0.6875, 0.7188, 0.25, 0.7188, 0.3125, 0.6875, 0.3125, 0.6875, 0.25, 0.7188, 0.6875, 0.7188, 0.75, 0.6875, 0.75, 0.6875, 0.6875, 0.7188, 0.1875, 0.7188, 0.25, 0.6875, 0.25, 0.6875, 0.1875, 0.7188, 0.625, 0.7188, 0.6875, 0.6875, 0.6875, 0.6875, 0.625, 0.7188, 0.125, 0.7188, 0.1875, 0.6875, 0.1875, 0.6875, 0.125, 0.7188, 0.5625, 0.7188, 0.625, 0.6875, 0.625, 0.6875, 0.5625, 0.7188, 0.0625, 0.7188, 0.125, 0.6875, 0.125, 0.6875, 0.0625, 0.7188, 0.5, 0.7188, 0.5625, 0.6875, 0.5625, 0.6875, 0.5, 0.7188, 0.9375, 0.7031, 1.0, 0.6875, 0.9375, 0.7031, 0.0, 0.7188, 0.0625, 0.6875, 0.0625, 0.7188, 0.4375, 0.7188, 0.5, 0.6875, 0.5, 0.6875, 0.4375, 0.7188, 0.875, 0.7188, 0.9375, 0.6875, 0.9375, 0.6875, 0.875, 0.7188, 0.375, 0.7188, 0.4375, 0.6875, 0.4375, 0.6875, 0.375, 0.7188, 0.8125, 0.7188, 0.875, 0.6875, 0.875, 0.6875, 0.8125, 0.7188, 0.3125, 0.7188, 0.375, 0.6875, 0.375, 0.6875, 0.3125, 0.7188, 0.75, 0.7188, 0.8125, 0.6875, 0.8125, 0.6875, 0.75, 0.6875, 0.9375, 0.6719, 1.0, 0.6562, 0.9375, 0.6719, 0.0, 0.6875, 0.0625, 0.6562, 0.0625, 0.6875, 0.4375, 0.6875, 0.5, 0.6562, 0.5, 0.6562, 0.4375, 0.6875, 0.875, 0.6875, 0.9375, 0.6562, 0.9375, 0.6562, 0.875, 0.6875, 0.375, 0.6875, 0.4375, 0.6562, 0.4375, 0.6562, 0.375, 0.6875, 0.8125, 0.6875, 0.875, 0.6562, 0.875, 0.6562, 0.8125, 0.6875, 0.3125, 0.6875, 0.375, 0.6562, 0.375, 0.6562, 0.3125, 0.6875, 0.75, 0.6875, 0.8125, 0.6562, 0.8125, 0.6562, 0.75, 0.6875, 0.25, 0.6875, 0.3125, 0.6562, 0.3125, 0.6562, 0.25, 0.6875, 0.6875, 0.6875, 0.75, 0.6562, 0.75, 0.6562, 0.6875, 0.6875, 0.1875, 0.6875, 0.25, 0.6562, 0.25, 0.6562, 0.1875, 0.6875, 0.625, 0.6875, 0.6875, 0.6562, 0.6875, 0.6562, 0.625, 0.6875, 0.125, 0.6875, 0.1875, 0.6562, 0.1875, 0.6562, 0.125, 0.6875, 0.5625, 0.6875, 0.625, 0.6562, 0.625, 0.6562, 0.5625, 0.6875, 0.0625, 0.6875, 0.125, 0.6562, 0.125, 0.6562, 0.0625, 0.6875, 0.5, 0.6875, 0.5625, 0.6562, 0.5625, 0.6562, 0.5, 0.6562, 0.6875, 0.6562, 0.75, 0.625, 0.75, 0.625, 0.6875, 0.6562, 0.1875, 0.6562, 0.25, 0.625, 0.25, 0.625, 0.1875, 0.6562, 0.625, 0.6562, 0.6875, 0.625, 0.6875, 0.625, 0.625, 0.6562, 0.125, 0.6562, 0.1875, 0.625, 0.1875, 0.625, 0.125, 0.6562, 0.5625, 0.6562, 0.625, 0.625, 0.625, 0.625, 0.5625, 0.6562, 0.0625, 0.6562, 0.125, 0.625, 0.125, 0.625, 0.0625, 0.6562, 0.5, 0.6562, 0.5625, 0.625, 0.5625, 0.625, 0.5, 0.6562, 0.9375, 0.6406, 1.0, 0.625, 0.9375, 0.6406, 0.0, 0.6562, 0.0625, 0.625, 0.0625, 0.6562, 0.4375, 0.6562, 0.5, 0.625, 0.5, 0.625, 0.4375, 0.6562, 0.875, 0.6562, 0.9375, 0.625, 0.9375, 0.625, 0.875, 0.6562, 0.375, 0.6562, 0.4375, 0.625, 0.4375, 0.625, 0.375, 0.6562, 0.8125, 0.6562, 0.875, 0.625, 0.875, 0.625, 0.8125, 0.6562, 0.3125, 0.6562, 0.375, 0.625, 0.375, 0.625, 0.3125, 0.6562, 0.75, 0.6562, 0.8125, 0.625, 0.8125, 0.625, 0.75, 0.6562, 0.25, 0.6562, 0.3125, 0.625, 0.3125, 0.625, 0.25, 0.625, 0.4375, 0.625, 0.5, 0.5938, 0.5, 0.5938, 0.4375, 0.625, 0.875, 0.625, 0.9375, 0.5938, 0.9375, 0.5938, 0.875, 0.625, 0.375, 0.625, 0.4375, 0.5938, 0.4375, 0.5938, 0.375, 0.625, 0.8125, 0.625, 0.875, 0.5938, 0.875, 0.5938, 0.8125, 0.625, 0.3125, 0.625, 0.375, 0.5938, 0.375, 0.5938, 0.3125, 0.625, 0.75, 0.625, 0.8125, 0.5938, 0.8125, 0.5938, 0.75, 0.625, 0.25, 0.625, 0.3125, 0.5938, 0.3125, 0.5938, 0.25, 0.625, 0.6875, 0.625, 0.75, 0.5938, 0.75, 0.5938, 0.6875, 0.625, 0.1875, 0.625, 0.25, 0.5938, 0.25, 0.5938, 0.1875, 0.625, 0.625, 0.625, 0.6875, 0.5938, 0.6875, 0.5938, 0.625, 0.625, 0.125, 0.625, 0.1875, 0.5938, 0.1875, 0.5938, 0.125, 0.625, 0.5625, 0.625, 0.625, 0.5938, 0.625, 0.5938, 0.5625, 0.625, 0.0625, 0.625, 0.125, 0.5938, 0.125, 0.5938, 0.0625, 0.625, 0.5, 0.625, 0.5625, 0.5938, 0.5625, 0.5938, 0.5, 0.625, 0.9375, 0.6094, 1.0, 0.5938, 0.9375, 0.6094, 0.0, 0.625, 0.0625, 0.5938, 0.0625, 0.5938, 0.1875, 0.5938, 0.25, 0.5625, 0.25, 0.5625, 0.1875, 0.5938, 0.625, 0.5938, 0.6875, 0.5625, 0.6875, 0.5625, 0.625, 0.5938, 0.125, 0.5938, 0.1875, 0.5625, 0.1875, 0.5625, 0.125, 0.5938, 0.5625, 0.5938, 0.625, 0.5625, 0.625, 0.5625, 0.5625, 0.5938, 0.0625, 0.5938, 0.125, 0.5625, 0.125, 0.5625, 0.0625, 0.5938, 0.5, 0.5938, 0.5625, 0.5625, 0.5625, 0.5625, 0.5, 0.5938, 0.9375, 0.5781, 1.0, 0.5625, 0.9375, 0.5781, 0.0, 0.5938, 0.0625, 0.5625, 0.0625, 0.5938, 0.4375, 0.5938, 0.5, 0.5625, 0.5, 0.5625, 0.4375, 0.5938, 0.875, 0.5938, 0.9375, 0.5625, 0.9375, 0.5625, 0.875, 0.5938, 0.375, 0.5938, 0.4375, 0.5625, 0.4375, 0.5625, 0.375, 0.5938, 0.8125, 0.5938, 0.875, 0.5625, 0.875, 0.5625, 0.8125, 0.5938, 0.3125, 0.5938, 0.375, 0.5625, 0.375, 0.5625, 0.3125, 0.5938, 0.75, 0.5938, 0.8125, 0.5625, 0.8125, 0.5625, 0.75, 0.5938, 0.25, 0.5938, 0.3125, 0.5625, 0.3125, 0.5625, 0.25, 0.5938, 0.6875, 0.5938, 0.75, 0.5625, 0.75, 0.5625, 0.6875, 0.5625, 0.875, 0.5625, 0.9375, 0.5312, 0.9375, 0.5312, 0.875, 0.5625, 0.375, 0.5625, 0.4375, 0.5312, 0.4375, 0.5312, 0.375, 0.5625, 0.8125, 0.5625, 0.875, 0.5312, 0.875, 0.5312, 0.8125, 0.5625, 0.3125, 0.5625, 0.375, 0.5312, 0.375, 0.5312, 0.3125, 0.5625, 0.75, 0.5625, 0.8125, 0.5312, 0.8125, 0.5312, 0.75, 0.5625, 0.25, 0.5625, 0.3125, 0.5312, 0.3125, 0.5312, 0.25, 0.5625, 0.6875, 0.5625, 0.75, 0.5312, 0.75, 0.5312, 0.6875, 0.5625, 0.1875, 0.5625, 0.25, 0.5312, 0.25, 0.5312, 0.1875, 0.5625, 0.625, 0.5625, 0.6875, 0.5312, 0.6875, 0.5312, 0.625, 0.5625, 0.125, 0.5625, 0.1875, 0.5312, 0.1875, 0.5312, 0.125, 0.5625, 0.5625, 0.5625, 0.625, 0.5312, 0.625, 0.5312, 0.5625, 0.5625, 0.0625, 0.5625, 0.125, 0.5312, 0.125, 0.5312, 0.0625, 0.5625, 0.5, 0.5625, 0.5625, 0.5312, 0.5625, 0.5312, 0.5, 0.5625, 0.9375, 0.5469, 1.0, 0.5312, 0.9375, 0.5469, 0.0, 0.5625, 0.0625, 0.5312, 0.0625, 0.5625, 0.4375, 0.5625, 0.5, 0.5312, 0.5, 0.5312, 0.4375, 0.5312, 0.625, 0.5312, 0.6875, 0.5, 0.6875, 0.5, 0.625, 0.5312, 0.125, 0.5312, 0.1875, 0.5, 0.1875, 0.5, 0.125, 0.5312, 0.5625, 0.5312, 0.625, 0.5, 0.625, 0.5, 0.5625, 0.5312, 0.0625, 0.5312, 0.125, 0.5, 0.125, 0.5, 0.0625, 0.5312, 0.5, 0.5312, 0.5625, 0.5, 0.5625, 0.5, 0.5, 0.5312, 0.9375, 0.5156, 1.0, 0.5, 0.9375, 0.5156, 0.0, 0.5312, 0.0625, 0.5, 0.0625, 0.5312, 0.4375, 0.5312, 0.5, 0.5, 0.5, 0.5, 0.4375, 0.5312, 0.875, 0.5312, 0.9375, 0.5, 0.9375, 0.5, 0.875, 0.5312, 0.375, 0.5312, 0.4375, 0.5, 0.4375, 0.5, 0.375, 0.5312, 0.8125, 0.5312, 0.875, 0.5, 0.875, 0.5, 0.8125, 0.5312, 0.3125, 0.5312, 0.375, 0.5, 0.375, 0.5, 0.3125, 0.5312, 0.75, 0.5312, 0.8125, 0.5, 0.8125, 0.5, 0.75, 0.5312, 0.25, 0.5312, 0.3125, 0.5, 0.3125, 0.5, 0.25, 0.5312, 0.6875, 0.5312, 0.75, 0.5, 0.75, 0.5, 0.6875, 0.5312, 0.1875, 0.5312, 0.25, 0.5, 0.25, 0.5, 0.1875, 0.5, 0.375, 0.5, 0.4375, 0.4688, 0.4375, 0.4688, 0.375, 0.5, 0.8125, 0.5, 0.875, 0.4688, 0.875, 0.4688, 0.8125, 0.5, 0.3125, 0.5, 0.375, 0.4688, 0.375, 0.4687, 0.3125, 0.5, 0.75, 0.5, 0.8125, 0.4688, 0.8125, 0.4688, 0.75, 0.5, 0.25, 0.5, 0.3125, 0.4687, 0.3125, 0.4688, 0.25, 0.5, 0.6875, 0.5, 0.75, 0.4688, 0.75, 0.4687, 0.6875, 0.5, 0.1875, 0.5, 0.25, 0.4688, 0.25, 0.4688, 0.1875, 0.5, 0.625, 0.5, 0.6875, 0.4687, 0.6875, 0.4688, 0.625, 0.5, 0.125, 0.5, 0.1875, 0.4688, 0.1875, 0.4688, 0.125, 0.5, 0.5625, 0.5, 0.625, 0.4688, 0.625, 0.4688, 0.5625, 0.5, 0.0625, 0.5, 0.125, 0.4688, 0.125, 0.4688, 0.0625, 0.5, 0.5, 0.5, 0.5625, 0.4688, 0.5625, 0.4687, 0.5, 0.5, 0.9375, 0.4844, 1.0, 0.4688, 0.9375, 0.4844, 0.0, 0.5, 0.0625, 0.4688, 0.0625, 0.5, 0.4375, 0.5, 0.5, 0.4687, 0.5, 0.4688, 0.4375, 0.5, 0.875, 0.5, 0.9375, 0.4688, 0.9375, 0.4688, 0.875, 0.4688, 0.125, 0.4688, 0.1875, 0.4375, 0.1875, 0.4375, 0.125, 0.4688, 0.5625, 0.4688, 0.625, 0.4375, 0.625, 0.4375, 0.5625, 0.4688, 0.0625, 0.4688, 0.125, 0.4375, 0.125, 0.4375, 0.0625, 0.4687, 0.5, 0.4688, 0.5625, 0.4375, 0.5625, 0.4375, 0.5, 0.4688, 0.9375, 0.4531, 1.0, 0.4375, 0.9375, 0.4531, 0.0, 0.4688, 0.0625, 0.4375, 0.0625, 0.4688, 0.4375, 0.4687, 0.5, 0.4375, 0.5, 0.4375, 0.4375, 0.4688, 0.875, 0.4688, 0.9375, 0.4375, 0.9375, 0.4375, 0.875, 0.4688, 0.375, 0.4688, 0.4375, 0.4375, 0.4375, 0.4375, 0.375, 0.4688, 0.8125, 0.4688, 0.875, 0.4375, 0.875, 0.4375, 0.8125, 0.4687, 0.3125, 0.4688, 0.375, 0.4375, 0.375, 0.4375, 0.3125, 0.4688, 0.75, 0.4688, 0.8125, 0.4375, 0.8125, 0.4375, 0.75, 0.4688, 0.25, 0.4687, 0.3125, 0.4375, 0.3125, 0.4375, 0.25, 0.4687, 0.6875, 0.4688, 0.75, 0.4375, 0.75, 0.4375, 0.6875, 0.4688, 0.1875, 0.4688, 0.25, 0.4375, 0.25, 0.4375, 0.1875, 0.4688, 0.625, 0.4687, 0.6875, 0.4375, 0.6875, 0.4375, 0.625, 0.4375, 0.3125, 0.4375, 0.375, 0.4062, 0.375, 0.4062, 0.3125, 0.4375, 0.75, 0.4375, 0.8125, 0.4062, 0.8125, 0.4062, 0.75, 0.4375, 0.25, 0.4375, 0.3125, 0.4062, 0.3125, 0.4062, 0.25, 0.4375, 0.6875, 0.4375, 0.75, 0.4062, 0.75, 0.4062, 0.6875, 0.4375, 0.1875, 0.4375, 0.25, 0.4062, 0.25, 0.4062, 0.1875, 0.4375, 0.625, 0.4375, 0.6875, 0.4062, 0.6875, 0.4062, 0.625, 0.4375, 0.125, 0.4375, 0.1875, 0.4062, 0.1875, 0.4062, 0.125, 0.4375, 0.5625, 0.4375, 0.625, 0.4062, 0.625, 0.4062, 0.5625, 0.4375, 0.0625, 0.4375, 0.125, 0.4062, 0.125, 0.4062, 0.0625, 0.4375, 0.5, 0.4375, 0.5625, 0.4062, 0.5625, 0.4062, 0.5, 0.4375, 0.9375, 0.4219, 1.0, 0.4062, 0.9375, 0.4219, 0.0, 0.4375, 0.0625, 0.4062, 0.0625, 0.4375, 0.4375, 0.4375, 0.5, 0.4062, 0.5, 0.4062, 0.4375, 0.4375, 0.875, 0.4375, 0.9375, 0.4062, 0.9375, 0.4062, 0.875, 0.4375, 0.375, 0.4375, 0.4375, 0.4062, 0.4375, 0.4062, 0.375, 0.4375, 0.8125, 0.4375, 0.875, 0.4062, 0.875, 0.4062, 0.8125, 0.4062, 0.0625, 0.4062, 0.125, 0.375, 0.125, 0.375, 0.0625, 0.4062, 0.5, 0.4062, 0.5625, 0.375, 0.5625, 0.375, 0.5, 0.4062, 0.9375, 0.3906, 1.0, 0.375, 0.9375, 0.3906, 0.0, 0.4062, 0.0625, 0.375, 0.0625, 0.4062, 0.4375, 0.4062, 0.5, 0.375, 0.5, 0.375, 0.4375, 0.4062, 0.875, 0.4062, 0.9375, 0.375, 0.9375, 0.375, 0.875, 0.4062, 0.375, 0.4062, 0.4375, 0.375, 0.4375, 0.375, 0.375, 0.4062, 0.8125, 0.4062, 0.875, 0.375, 0.875, 0.375, 0.8125, 0.4062, 0.3125, 0.4062, 0.375, 0.375, 0.375, 0.375, 0.3125, 0.4062, 0.75, 0.4062, 0.8125, 0.375, 0.8125, 0.375, 0.75, 0.4062, 0.25, 0.4062, 0.3125, 0.375, 0.3125, 0.375, 0.25, 0.4062, 0.6875, 0.4062, 0.75, 0.375, 0.75, 0.375, 0.6875, 0.4062, 0.1875, 0.4062, 0.25, 0.375, 0.25, 0.375, 0.1875, 0.4062, 0.625, 0.4062, 0.6875, 0.375, 0.6875, 0.375, 0.625, 0.4062, 0.125, 0.4062, 0.1875, 0.375, 0.1875, 0.375, 0.125, 0.4062, 0.5625, 0.4062, 0.625, 0.375, 0.625, 0.375, 0.5625, 0.375, 0.75, 0.375, 0.8125, 0.3438, 0.8125, 0.3438, 0.75, 0.375, 0.25, 0.375, 0.3125, 0.3438, 0.3125, 0.3438, 0.25, 0.375, 0.6875, 0.375, 0.75, 0.3438, 0.75, 0.3438, 0.6875, 0.375, 0.1875, 0.375, 0.25, 0.3438, 0.25, 0.3438, 0.1875, 0.375, 0.625, 0.375, 0.6875, 0.3438, 0.6875, 0.3438, 0.625, 0.375, 0.125, 0.375, 0.1875, 0.3438, 0.1875, 0.3438, 0.125, 0.375, 0.5625, 0.375, 0.625, 0.3438, 0.625, 0.3438, 0.5625, 0.375, 0.0625, 0.375, 0.125, 0.3438, 0.125, 0.3438, 0.0625, 0.375, 0.5, 0.375, 0.5625, 0.3438, 0.5625, 0.3437, 0.5, 0.375, 0.9375, 0.3594, 1.0, 0.3438, 0.9375, 0.3594, 0.0, 0.375, 0.0625, 0.3438, 0.0625, 0.375, 0.4375, 0.375, 0.5, 0.3437, 0.5, 0.3438, 0.4375, 0.375, 0.875, 0.375, 0.9375, 0.3438, 0.9375, 0.3438, 0.875, 0.375, 0.375, 0.375, 0.4375, 0.3438, 0.4375, 0.3438, 0.375, 0.375, 0.8125, 0.375, 0.875, 0.3438, 0.875, 0.3438, 0.8125, 0.375, 0.3125, 0.375, 0.375, 0.3438, 0.375, 0.3438, 0.3125, 0.3437, 0.5, 0.3438, 0.5625, 0.3125, 0.5625, 0.3125, 0.5, 0.3438, 0.9375, 0.3281, 1.0, 0.3125, 0.9375, 0.3281, 0.0, 0.3438, 0.0625, 0.3125, 0.0625, 0.3438, 0.4375, 0.3437, 0.5, 0.3125, 0.5, 0.3125, 0.4375, 0.3438, 0.875, 0.3438, 0.9375, 0.3125, 0.9375, 0.3125, 0.875, 0.3438, 0.375, 0.3438, 0.4375, 0.3125, 0.4375, 0.3125, 0.375, 0.3438, 0.8125, 0.3438, 0.875, 0.3125, 0.875, 0.3125, 0.8125, 0.3438, 0.3125, 0.3438, 0.375, 0.3125, 0.375, 0.3125, 0.3125, 0.3438, 0.75, 0.3438, 0.8125, 0.3125, 0.8125, 0.3125, 0.75, 0.3438, 0.25, 0.3438, 0.3125, 0.3125, 0.3125, 0.3125, 0.25, 0.3438, 0.6875, 0.3438, 0.75, 0.3125, 0.75, 0.3125, 0.6875, 0.3438, 0.1875, 0.3438, 0.25, 0.3125, 0.25, 0.3125, 0.1875, 0.3438, 0.625, 0.3438, 0.6875, 0.3125, 0.6875, 0.3125, 0.625, 0.3438, 0.125, 0.3438, 0.1875, 0.3125, 0.1875, 0.3125, 0.125, 0.3438, 0.5625, 0.3438, 0.625, 0.3125, 0.625, 0.3125, 0.5625, 0.3438, 0.0625, 0.3438, 0.125, 0.3125, 0.125, 0.3125, 0.0625, 0.3125, 0.25, 0.3125, 0.3125, 0.2812, 0.3125, 0.2812, 0.25, 0.3125, 0.6875, 0.3125, 0.75, 0.2812, 0.75, 0.2812, 0.6875, 0.3125, 0.1875, 0.3125, 0.25, 0.2812, 0.25, 0.2812, 0.1875, 0.3125, 0.625, 0.3125, 0.6875, 0.2812, 0.6875, 0.2812, 0.625, 0.3125, 0.125, 0.3125, 0.1875, 0.2812, 0.1875, 0.2812, 0.125, 0.3125, 0.5625, 0.3125, 0.625, 0.2812, 0.625, 0.2812, 0.5625, 0.3125, 0.0625, 0.3125, 0.125, 0.2812, 0.125, 0.2812, 0.0625, 0.3125, 0.5, 0.3125, 0.5625, 0.2812, 0.5625, 0.2812, 0.5, 0.3125, 0.9375, 0.2969, 1.0, 0.2812, 0.9375, 0.2969, 0.0, 0.3125, 0.0625, 0.2812, 0.0625, 0.3125, 0.4375, 0.3125, 0.5, 0.2812, 0.5, 0.2812, 0.4375, 0.3125, 0.875, 0.3125, 0.9375, 0.2812, 0.9375, 0.2812, 0.875, 0.3125, 0.375, 0.3125, 0.4375, 0.2812, 0.4375, 0.2812, 0.375, 0.3125, 0.8125, 0.3125, 0.875, 0.2812, 0.875, 0.2812, 0.8125, 0.3125, 0.3125, 0.3125, 0.375, 0.2812, 0.375, 0.2812, 0.3125, 0.3125, 0.75, 0.3125, 0.8125, 0.2812, 0.8125, 0.2812, 0.75, 0.2812, 0.9375, 0.2656, 1.0, 0.25, 0.9375, 0.2656, 0.0, 0.2812, 0.0625, 0.25, 0.0625, 0.2812, 0.4375, 0.2812, 0.5, 0.25, 0.5, 0.25, 0.4375, 0.2812, 0.875, 0.2812, 0.9375, 0.25, 0.9375, 0.25, 0.875, 0.2812, 0.375, 0.2812, 0.4375, 0.25, 0.4375, 0.25, 0.375, 0.2812, 0.8125, 0.2812, 0.875, 0.25, 0.875, 0.25, 0.8125, 0.2812, 0.3125, 0.2812, 0.375, 0.25, 0.375, 0.25, 0.3125, 0.2812, 0.75, 0.2812, 0.8125, 0.25, 0.8125, 0.25, 0.75, 0.2812, 0.25, 0.2812, 0.3125, 0.25, 0.3125, 0.25, 0.25, 0.2812, 0.6875, 0.2812, 0.75, 0.25, 0.75, 0.25, 0.6875, 0.2812, 0.1875, 0.2812, 0.25, 0.25, 0.25, 0.25, 0.1875, 0.2812, 0.625, 0.2812, 0.6875, 0.25, 0.6875, 0.25, 0.625, 0.2812, 0.125, 0.2812, 0.1875, 0.25, 0.1875, 0.25, 0.125, 0.2812, 0.5625, 0.2812, 0.625, 0.25, 0.625, 0.25, 0.5625, 0.2812, 0.0625, 0.2812, 0.125, 0.25, 0.125, 0.25, 0.0625, 0.2812, 0.5, 0.2812, 0.5625, 0.25, 0.5625, 0.25, 0.5, 0.25, 0.6875, 0.25, 0.75, 0.2188, 0.75, 0.2188, 0.6875, 0.25, 0.1875, 0.25, 0.25, 0.2188, 0.25, 0.2188, 0.1875, 0.25, 0.625, 0.25, 0.6875, 0.2188, 0.6875, 0.2188, 0.625, 0.25, 0.125, 0.25, 0.1875, 0.2188, 0.1875, 0.2188, 0.125, 0.25, 0.5625, 0.25, 0.625, 0.2188, 0.625, 0.2188, 0.5625, 0.25, 0.0625, 0.25, 0.125, 0.2188, 0.125, 0.2188, 0.0625, 0.25, 0.5, 0.25, 0.5625, 0.2188, 0.5625, 0.2187, 0.5, 0.25, 0.9375, 0.2344, 1.0, 0.2188, 0.9375, 0.2344, 0.0, 0.25, 0.0625, 0.2188, 0.0625, 0.25, 0.4375, 0.25, 0.5, 0.2187, 0.5, 0.2188, 0.4375, 0.25, 0.875, 0.25, 0.9375, 0.2188, 0.9375, 0.2188, 0.875, 0.25, 0.375, 0.25, 0.4375, 0.2188, 0.4375, 0.2188, 0.375, 0.25, 0.8125, 0.25, 0.875, 0.2188, 0.875, 0.2188, 0.8125, 0.25, 0.3125, 0.25, 0.375, 0.2188, 0.375, 0.2188, 0.3125, 0.25, 0.75, 0.25, 0.8125, 0.2188, 0.8125, 0.2188, 0.75, 0.25, 0.25, 0.25, 0.3125, 0.2188, 0.3125, 0.2188, 0.25, 0.2188, 0.4375, 0.2187, 0.5, 0.1875, 0.5, 0.1875, 0.4375, 0.2188, 0.875, 0.2188, 0.9375, 0.1875, 0.9375, 0.1875, 0.875, 0.2188, 0.375, 0.2188, 0.4375, 0.1875, 0.4375, 0.1875, 0.375, 0.2188, 0.8125, 0.2188, 0.875, 0.1875, 0.875, 0.1875, 0.8125, 0.2188, 0.3125, 0.2188, 0.375, 0.1875, 0.375, 0.1875, 0.3125, 0.2188, 0.75, 0.2188, 0.8125, 0.1875, 0.8125, 0.1875, 0.75, 0.2188, 0.25, 0.2188, 0.3125, 0.1875, 0.3125, 0.1875, 0.25, 0.2188, 0.6875, 0.2188, 0.75, 0.1875, 0.75, 0.1875, 0.6875, 0.2188, 0.1875, 0.2188, 0.25, 0.1875, 0.25, 0.1875, 0.1875, 0.2188, 0.625, 0.2188, 0.6875, 0.1875, 0.6875, 0.1875, 0.625, 0.2188, 0.125, 0.2188, 0.1875, 0.1875, 0.1875, 0.1875, 0.125, 0.2188, 0.5625, 0.2188, 0.625, 0.1875, 0.625, 0.1875, 0.5625, 0.2188, 0.0625, 0.2188, 0.125, 0.1875, 0.125, 0.1875, 0.0625, 0.2187, 0.5, 0.2188, 0.5625, 0.1875, 0.5625, 0.1875, 0.5, 0.2188, 0.9375, 0.2031, 1.0, 0.1875, 0.9375, 0.2031, 0.0, 0.2188, 0.0625, 0.1875, 0.0625, 0.1875, 0.1875, 0.1875, 0.25, 0.1562, 0.25, 0.1562, 0.1875, 0.1875, 0.625, 0.1875, 0.6875, 0.1562, 0.6875, 0.1563, 0.625, 0.1875, 0.125, 0.1875, 0.1875, 0.1562, 0.1875, 0.1562, 0.125, 0.1875, 0.5625, 0.1875, 0.625, 0.1563, 0.625, 0.1562, 0.5625, 0.1875, 0.0625, 0.1875, 0.125, 0.1562, 0.125, 0.1563, 0.0625, 0.1875, 0.5, 0.1875, 0.5625, 0.1562, 0.5625, 0.1562, 0.5, 0.1875, 0.9375, 0.1719, 1.0, 0.1563, 0.9375, 0.1719, 0.0, 0.1875, 0.0625, 0.1563, 0.0625, 0.1875, 0.4375, 0.1875, 0.5, 0.1562, 0.5, 0.1562, 0.4375, 0.1875, 0.875, 0.1875, 0.9375, 0.1563, 0.9375, 0.1562, 0.875, 0.1875, 0.375, 0.1875, 0.4375, 0.1562, 0.4375, 0.1563, 0.375, 0.1875, 0.8125, 0.1875, 0.875, 0.1562, 0.875, 0.1562, 0.8125, 0.1875, 0.3125, 0.1875, 0.375, 0.1563, 0.375, 0.1562, 0.3125, 0.1875, 0.75, 0.1875, 0.8125, 0.1562, 0.8125, 0.1562, 0.75, 0.1875, 0.25, 0.1875, 0.3125, 0.1562, 0.3125, 0.1562, 0.25, 0.1875, 0.6875, 0.1875, 0.75, 0.1562, 0.75, 0.1562, 0.6875, 0.1563, 0.375, 0.1562, 0.4375, 0.125, 0.4375, 0.125, 0.375, 0.1562, 0.8125, 0.1562, 0.875, 0.125, 0.875, 0.125, 0.8125, 0.1562, 0.3125, 0.1563, 0.375, 0.125, 0.375, 0.125, 0.3125, 0.1562, 0.75, 0.1562, 0.8125, 0.125, 0.8125, 0.125, 0.75, 0.1562, 0.25, 0.1562, 0.3125, 0.125, 0.3125, 0.125, 0.25, 0.1562, 0.6875, 0.1562, 0.75, 0.125, 0.75, 0.125, 0.6875, 0.1562, 0.1875, 0.1562, 0.25, 0.125, 0.25, 0.125, 0.1875, 0.1563, 0.625, 0.1562, 0.6875, 0.125, 0.6875, 0.125, 0.625, 0.1562, 0.125, 0.1562, 0.1875, 0.125, 0.1875, 0.125, 0.125, 0.1562, 0.5625, 0.1563, 0.625, 0.125, 0.625, 0.125, 0.5625, 0.1563, 0.0625, 0.1562, 0.125, 0.125, 0.125, 0.125, 0.0625, 0.1562, 0.5, 0.1562, 0.5625, 0.125, 0.5625, 0.125, 0.5, 0.1563, 0.9375, 0.1406, 1.0, 0.125, 0.9375, 0.1406, 0.0, 0.1563, 0.0625, 0.125, 0.0625, 0.1562, 0.4375, 0.1562, 0.5, 0.125, 0.5, 0.125, 0.4375, 0.1562, 0.875, 0.1563, 0.9375, 0.125, 0.9375, 0.125, 0.875, 0.125, 0.125, 0.125, 0.1875, 0.09375, 0.1875, 0.09375, 0.125, 0.125, 0.5625, 0.125, 0.625, 0.09375, 0.625, 0.09375, 0.5625, 0.125, 0.0625, 0.125, 0.125, 0.09375, 0.125, 0.09375, 0.0625, 0.125, 0.5, 0.125, 0.5625, 0.09375, 0.5625, 0.09375, 0.5, 0.125, 0.9375, 0.1094, 1.0, 0.09375, 0.9375, 0.1094, 0.0, 0.125, 0.0625, 0.09375, 0.0625, 0.125, 0.4375, 0.125, 0.5, 0.09375, 0.5, 0.09375, 0.4375, 0.125, 0.875, 0.125, 0.9375, 0.09375, 0.9375, 0.09375, 0.875, 0.125, 0.375, 0.125, 0.4375, 0.09375, 0.4375, 0.09375, 0.375, 0.125, 0.8125, 0.125, 0.875, 0.09375, 0.875, 0.09375, 0.8125, 0.125, 0.3125, 0.125, 0.375, 0.09375, 0.375, 0.09375, 0.3125, 0.125, 0.75, 0.125, 0.8125, 0.09375, 0.8125, 0.09375, 0.75, 0.125, 0.25, 0.125, 0.3125, 0.09375, 0.3125, 0.09375, 0.25, 0.125, 0.6875, 0.125, 0.75, 0.09375, 0.75, 0.09375, 0.6875, 0.125, 0.1875, 0.125, 0.25, 0.09375, 0.25, 0.09375, 0.1875, 0.125, 0.625, 0.125, 0.6875, 0.09375, 0.6875, 0.09375, 0.625, 0.09375, 0.8125, 0.09375, 0.875, 0.0625, 0.875, 0.0625, 0.8125, 0.09375, 0.3125, 0.09375, 0.375, 0.0625, 0.375, 0.0625, 0.3125, 0.09375, 0.75, 0.09375, 0.8125, 0.0625, 0.8125, 0.0625, 0.75, 0.09375, 0.25, 0.09375, 0.3125, 0.0625, 0.3125, 0.0625, 0.25, 0.09375, 0.6875, 0.09375, 0.75, 0.0625, 0.75, 0.0625, 0.6875, 0.09375, 0.1875, 0.09375, 0.25, 0.0625, 0.25, 0.0625, 0.1875, 0.09375, 0.625, 0.09375, 0.6875, 0.0625, 0.6875, 0.0625, 0.625, 0.09375, 0.125, 0.09375, 0.1875, 0.0625, 0.1875, 0.0625, 0.125, 0.09375, 0.5625, 0.09375, 0.625, 0.0625, 0.625, 0.0625, 0.5625, 0.09375, 0.0625, 0.09375, 0.125, 0.0625, 0.125, 0.0625, 0.0625, 0.09375, 0.5, 0.09375, 0.5625, 0.0625, 0.5625, 0.0625, 0.5, 0.09375, 0.9375, 0.07812, 1.0, 0.0625, 0.9375, 0.07812, 0.0, 0.09375, 0.0625, 0.0625, 0.0625, 0.09375, 0.4375, 0.09375, 0.5, 0.0625, 0.5, 0.0625, 0.4375, 0.09375, 0.875, 0.09375, 0.9375, 0.0625, 0.9375, 0.0625, 0.875, 0.09375, 0.375, 0.09375, 0.4375, 0.0625, 0.4375, 0.0625, 0.375, 0.0625, 0.5625, 0.0625, 0.625, 0.03125, 0.625, 0.03125, 0.5625, 0.0625, 0.0625, 0.0625, 0.125, 0.03125, 0.125, 0.03125, 0.0625, 0.0625, 0.5, 0.0625, 0.5625, 0.03125, 0.5625, 0.03125, 0.5, 0.0625, 0.9375, 0.04687, 1.0, 0.03125, 0.9375, 0.04687, 0.0, 0.0625, 0.0625, 0.03125, 0.0625, 0.0625, 0.4375, 0.0625, 0.5, 0.03125, 0.5, 0.03125, 0.4375, 0.0625, 0.875, 0.0625, 0.9375, 0.03125, 0.9375, 0.03125, 0.875, 0.0625, 0.375, 0.0625, 0.4375, 0.03125, 0.4375, 0.03125, 0.375, 0.0625, 0.8125, 0.0625, 0.875, 0.03125, 0.875, 0.03125, 0.8125, 0.0625, 0.3125, 0.0625, 0.375, 0.03125, 0.375, 0.03125, 0.3125, 0.0625, 0.75, 0.0625, 0.8125, 0.03125, 0.8125, 0.03125, 0.75, 0.0625, 0.25, 0.0625, 0.3125, 0.03125, 0.3125, 0.03125, 0.25, 0.0625, 0.6875, 0.0625, 0.75, 0.03125, 0.75, 0.03125, 0.6875, 0.0625, 0.1875, 0.0625, 0.25, 0.03125, 0.25, 0.03125, 0.1875, 0.0625, 0.625, 0.0625, 0.6875, 0.03125, 0.6875, 0.03125, 0.625, 0.0625, 0.125, 0.0625, 0.1875, 0.03125, 0.1875, 0.03125, 0.125, 0.03125, 0.3125, 0.03125, 0.375, 0.0, 0.375, 0.0, 0.3125, 0.03125, 0.75, 0.03125, 0.8125, 0.0, 0.8125, 0.0, 0.75, 0.03125, 0.25, 0.03125, 0.3125, 0.0, 0.3125, 0.0, 0.25, 0.03125, 0.6875, 0.03125, 0.75, 0.0, 0.75, 0.0, 0.6875, 0.03125, 0.1875, 0.03125, 0.25, 0.0, 0.25, 0.0, 0.1875, 0.03125, 0.625, 0.03125, 0.6875, 0.0, 0.6875, 0.0, 0.625, 0.03125, 0.125, 0.03125, 0.1875, 0.0, 0.1875, 0.0, 0.125, 0.03125, 0.5625, 0.03125, 0.625, 0.0, 0.625, 0.0, 0.5625, 0.03125, 0.0625, 0.03125, 0.125, 0.0, 0.125, 0.0, 0.0625, 0.03125, 0.5, 0.03125, 0.5625, 0.0, 0.5625, 0.0, 0.5, 0.03125, 0.9375, 0.01562, 1.0, 0.0, 0.9375, 0.01562, 0.0, 0.03125, 0.0625, 0.0, 0.0625, 0.03125, 0.4375, 0.03125, 0.5, 0.0, 0.5, 0.0, 0.4375, 0.03125, 0.875, 0.03125, 0.9375, 0.0, 0.9375, 0.0, 0.875, 0.03125, 0.375, 0.03125, 0.4375, 0.0, 0.4375, 0.0, 0.375, 0.03125, 0.8125, 0.03125, 0.875, 0.0, 0.875, 0.0, 0.8125, 1.0, 0.0625, 1.0, 0.125, 0.9687, 0.125, 0.9688, 0.0625, 1.0, 0.5, 1.0, 0.5625, 0.9687, 0.5625, 0.9687, 0.5, 1.0, 0.9375, 0.9844, 1.0, 0.9688, 0.9375, 0.9844, 0.0, 1.0, 0.0625, 0.9688, 0.0625, 1.0, 0.4375, 1.0, 0.5, 0.9687, 0.5, 0.9687, 0.4375, 1.0, 0.875, 1.0, 0.9375, 0.9688, 0.9375, 0.9687, 0.875, 1.0, 0.375, 1.0, 0.4375, 0.9687, 0.4375, 0.9688, 0.375, 1.0, 0.8125, 1.0, 0.875, 0.9687, 0.875, 0.9687, 0.8125, 1.0, 0.3125, 1.0, 0.375, 0.9688, 0.375, 0.9687, 0.3125, 1.0, 0.75, 1.0, 0.8125, 0.9687, 0.8125, 0.9688, 0.75, 1.0, 0.25, 1.0, 0.3125, 0.9687, 0.3125, 0.9688, 0.25, 1.0, 0.6875, 1.0, 0.75, 0.9688, 0.75, 0.9687, 0.6875, 1.0, 0.1875, 1.0, 0.25, 0.9688, 0.25, 0.9687, 0.1875, 1.0, 0.625, 1.0, 0.6875, 0.9687, 0.6875, 0.9688, 0.625, 1.0, 0.125, 1.0, 0.1875, 0.9687, 0.1875, 0.9687, 0.125, 1.0, 0.5625, 1.0, 0.625, 0.9688, 0.625, 0.9687, 0.5625, 0.9688, 0.75, 0.9687, 0.8125, 0.9375, 0.8125, 0.9375, 0.75, 0.9688, 0.25, 0.9687, 0.3125, 0.9375, 0.3125, 0.9375, 0.25, 0.9687, 0.6875, 0.9688, 0.75, 0.9375, 0.75, 0.9375, 0.6875, 0.9687, 0.1875, 0.9688, 0.25, 0.9375, 0.25, 0.9375, 0.1875, 0.9688, 0.625, 0.9687, 0.6875, 0.9375, 0.6875, 0.9375, 0.625, 0.9687, 0.125, 0.9687, 0.1875, 0.9375, 0.1875, 0.9375, 0.125, 0.9687, 0.5625, 0.9688, 0.625, 0.9375, 0.625, 0.9375, 0.5625, 0.9688, 0.0625, 0.9687, 0.125, 0.9375, 0.125, 0.9375, 0.0625, 0.9687, 0.5, 0.9687, 0.5625, 0.9375, 0.5625, 0.9375, 0.5, 0.9688, 0.9375, 0.9531, 1.0, 0.9375, 0.9375, 0.9531, 0.0, 0.9688, 0.0625, 0.9375, 0.0625, 0.9687, 0.4375, 0.9687, 0.5, 0.9375, 0.5, 0.9375, 0.4375, 0.9687, 0.875, 0.9688, 0.9375, 0.9375, 0.9375, 0.9375, 0.875, 0.9688, 0.375, 0.9687, 0.4375, 0.9375, 0.4375, 0.9375, 0.375, 0.9687, 0.8125, 0.9687, 0.875, 0.9375, 0.875, 0.9375, 0.8125, 0.9687, 0.3125, 0.9688, 0.375, 0.9375, 0.375, 0.9375, 0.3125, 0.9375, 0.5, 0.9375, 0.5625, 0.9062, 0.5625, 0.9062, 0.5, 0.9375, 0.9375, 0.9219, 1.0, 0.9062, 0.9375, 0.9219, 0.0, 0.9375, 0.0625, 0.9062, 0.0625, 0.9375, 0.4375, 0.9375, 0.5, 0.9062, 0.5, 0.9062, 0.4375, 0.9375, 0.875, 0.9375, 0.9375, 0.9062, 0.9375, 0.9062, 0.875, 0.9375, 0.375, 0.9375, 0.4375, 0.9062, 0.4375, 0.9062, 0.375, 0.9375, 0.8125, 0.9375, 0.875, 0.9062, 0.875, 0.9062, 0.8125, 0.9375, 0.3125, 0.9375, 0.375, 0.9062, 0.375, 0.9062, 0.3125, 0.9375, 0.75, 0.9375, 0.8125, 0.9062, 0.8125, 0.9062, 0.75, 0.9375, 0.25, 0.9375, 0.3125, 0.9062, 0.3125, 0.9062, 0.25, 0.9375, 0.6875, 0.9375, 0.75, 0.9062, 0.75, 0.9062, 0.6875, 0.9375, 0.1875, 0.9375, 0.25, 0.9062, 0.25, 0.9062, 0.1875, 0.9375, 0.625, 0.9375, 0.6875, 0.9062, 0.6875, 0.9062, 0.625, 0.9375, 0.125, 0.9375, 0.1875, 0.9062, 0.1875, 0.9062, 0.125, 0.9375, 0.5625, 0.9375, 0.625, 0.9062, 0.625, 0.9062, 0.5625, 0.9375, 0.0625, 0.9375, 0.125, 0.9062, 0.125, 0.9062, 0.0625, 0.9062, 0.25, 0.9062, 0.3125, 0.875, 0.3125, 0.875, 0.25, 0.9062, 0.6875, 0.9062, 0.75, 0.875, 0.75, 0.875, 0.6875, 0.9062, 0.1875, 0.9062, 0.25, 0.875, 0.25, 0.875, 0.1875, 0.9062, 0.625, 0.9062, 0.6875, 0.875, 0.6875, 0.875, 0.625, 0.9062, 0.125, 0.9062, 0.1875, 0.875, 0.1875, 0.875, 0.125, 0.9062, 0.5625, 0.9062, 0.625, 0.875, 0.625, 0.875, 0.5625, 0.9062, 0.0625, 0.9062, 0.125, 0.875, 0.125, 0.875, 0.0625, 0.9062, 0.5, 0.9062, 0.5625, 0.875, 0.5625, 0.875, 0.5, 0.9062, 0.9375, 0.8906, 1.0, 0.875, 0.9375, 0.8906, 0.0, 0.9062, 0.0625, 0.875, 0.0625, 0.9062, 0.4375, 0.9062, 0.5, 0.875, 0.5, 0.875, 0.4375, 0.9062, 0.875, 0.9062, 0.9375, 0.875, 0.9375, 0.875, 0.875, 0.9062, 0.375, 0.9062, 0.4375, 0.875, 0.4375, 0.875, 0.375, 0.9062, 0.8125, 0.9062, 0.875, 0.875, 0.875, 0.875, 0.8125, 0.9062, 0.3125, 0.9062, 0.375, 0.875, 0.375, 0.875, 0.3125, 0.9062, 0.75, 0.9062, 0.8125, 0.875, 0.8125, 0.875, 0.75, 0.8594, 0.0, 0.875, 0.0625, 0.8438, 0.0625, 0.875, 0.4375, 0.875, 0.5, 0.8437, 0.5, 0.8437, 0.4375, 0.875, 0.875, 0.875, 0.9375, 0.8438, 0.9375, 0.8438, 0.875, 0.875, 0.375, 0.875, 0.4375, 0.8437, 0.4375, 0.8438, 0.375, 0.875, 0.8125, 0.875, 0.875, 0.8438, 0.875, 0.8437, 0.8125, 0.875, 0.3125, 0.875, 0.375, 0.8438, 0.375, 0.8437, 0.3125, 0.875, 0.75, 0.875, 0.8125, 0.8437, 0.8125, 0.8438, 0.75, 0.875, 0.25, 0.875, 0.3125, 0.8437, 0.3125, 0.8438, 0.25, 0.875, 0.6875, 0.875, 0.75, 0.8438, 0.75, 0.8437, 0.6875, 0.875, 0.1875, 0.875, 0.25, 0.8438, 0.25, 0.8437, 0.1875, 0.875, 0.625, 0.875, 0.6875, 0.8437, 0.6875, 0.8438, 0.625, 0.875, 0.125, 0.875, 0.1875, 0.8437, 0.1875, 0.8438, 0.125, 0.875, 0.5625, 0.875, 0.625, 0.8438, 0.625, 0.8437, 0.5625, 0.875, 0.0625, 0.875, 0.125, 0.8438, 0.125, 0.8438, 0.0625, 0.875, 0.5, 0.875, 0.5625, 0.8437, 0.5625, 0.8437, 0.5, 0.875, 0.9375, 0.8594, 1.0, 0.8438, 0.9375, 0.8437, 0.1875, 0.8438, 0.25, 0.8125, 0.25, 0.8125, 0.1875, 0.8438, 0.625, 0.8437, 0.6875, 0.8125, 0.6875, 0.8125, 0.625, 0.8438, 0.125, 0.8437, 0.1875, 0.8125, 0.1875, 0.8125, 0.125, 0.8437, 0.5625, 0.8438, 0.625, 0.8125, 0.625, 0.8125, 0.5625, 0.8438, 0.0625, 0.8438, 0.125, 0.8125, 0.125, 0.8125, 0.0625, 0.8437, 0.5, 0.8437, 0.5625, 0.8125, 0.5625, 0.8125, 0.5, 0.8438, 0.9375, 0.8281, 1.0, 0.8125, 0.9375, 0.8281, 0.0, 0.8438, 0.0625, 0.8125, 0.0625, 0.8437, 0.4375, 0.8437, 0.5, 0.8125, 0.5, 0.8125, 0.4375, 0.8438, 0.875, 0.8438, 0.9375, 0.8125, 0.9375, 0.8125, 0.875, 0.8438, 0.375, 0.8437, 0.4375, 0.8125, 0.4375, 0.8125, 0.375, 0.8437, 0.8125, 0.8438, 0.875, 0.8125, 0.875, 0.8125, 0.8125, 0.8437, 0.3125, 0.8438, 0.375, 0.8125, 0.375, 0.8125, 0.3125, 0.8438, 0.75, 0.8437, 0.8125, 0.8125, 0.8125, 0.8125, 0.75, 0.8438, 0.25, 0.8437, 0.3125, 0.8125, 0.3125, 0.8125, 0.25, 0.8437, 0.6875, 0.8438, 0.75, 0.8125, 0.75, 0.8125, 0.6875, 0.8125, 0.875, 0.8125, 0.9375, 0.7812, 0.9375, 0.7812, 0.875, 0.8125, 0.375, 0.8125, 0.4375, 0.7812, 0.4375, 0.7812, 0.375, 0.8125, 0.8125, 0.8125, 0.875, 0.7812, 0.875, 0.7812, 0.8125, 0.8125, 0.3125, 0.8125, 0.375, 0.7812, 0.375, 0.7812, 0.3125, 0.8125, 0.75, 0.8125, 0.8125, 0.7812, 0.8125, 0.7812, 0.75, 0.8125, 0.25, 0.8125, 0.3125, 0.7812, 0.3125, 0.7812, 0.25, 0.8125, 0.6875, 0.8125, 0.75, 0.7812, 0.75, 0.7812, 0.6875, 0.8125, 0.1875, 0.8125, 0.25, 0.7812, 0.25, 0.7812, 0.1875, 0.8125, 0.625, 0.8125, 0.6875, 0.7812, 0.6875, 0.7812, 0.625, 0.8125, 0.125, 0.8125, 0.1875, 0.7812, 0.1875, 0.7812, 0.125, 0.8125, 0.5625, 0.8125, 0.625, 0.7812, 0.625, 0.7812, 0.5625, 0.8125, 0.0625, 0.8125, 0.125, 0.7812, 0.125, 0.7812, 0.0625, 0.8125, 0.5, 0.8125, 0.5625, 0.7812, 0.5625, 0.7812, 0.5, 0.8125, 0.9375, 0.7969, 1.0, 0.7812, 0.9375, 0.7969, 0.0, 0.8125, 0.0625, 0.7812, 0.0625, 0.8125, 0.4375, 0.8125, 0.5, 0.7812, 0.5, 0.7812, 0.4375, 0.7812, 0.625, 0.7812, 0.6875, 0.75, 0.6875, 0.75, 0.625, 0.7812, 0.125, 0.7812, 0.1875, 0.75, 0.1875, 0.75, 0.125, 0.7812, 0.5625, 0.7812, 0.625, 0.75, 0.625, 0.75, 0.5625, 0.7812, 0.0625, 0.7812, 0.125, 0.75, 0.125, 0.75, 0.0625, 0.7812, 0.5, 0.7812, 0.5625, 0.75, 0.5625, 0.75, 0.5, 0.7812, 0.9375, 0.7656, 1.0, 0.75, 0.9375, 0.7656, 0.0, 0.7812, 0.0625, 0.75, 0.0625, 0.7812, 0.4375, 0.7812, 0.5, 0.75, 0.5, 0.75, 0.4375, 0.7812, 0.875, 0.7812, 0.9375, 0.75, 0.9375, 0.75, 0.875, 0.7812, 0.375, 0.7812, 0.4375, 0.75, 0.4375, 0.75, 0.375, 0.7812, 0.8125, 0.7812, 0.875, 0.75, 0.875, 0.75, 0.8125, 0.7812, 0.3125, 0.7812, 0.375, 0.75, 0.375, 0.75, 0.3125, 0.7812, 0.75, 0.7812, 0.8125, 0.75, 0.8125, 0.75, 0.75, 0.7812, 0.25, 0.7812, 0.3125, 0.75, 0.3125, 0.75, 0.25, 0.7812, 0.6875, 0.7812, 0.75, 0.75, 0.75, 0.75, 0.6875, 0.7812, 0.1875, 0.7812, 0.25, 0.75, 0.25, 0.75, 0.1875])
me_sphere.update()

# ---- objects
ob_stage = bpy.data.objects.new('Stage', me_cube)
ob_ground = bpy.data.objects.new('Ground', me_cube_001)
ob_rim = bpy.data.objects.new('Rim', me_cube_002)
ob_sphere = bpy.data.objects.new('Sphere', me_sphere)

# ---- transforms, parenting, visibility, modifiers, constraints
ob_stage.location = (0.0, 0.0, -2.046e-09)
ob_stage.scale = (0.9847, 0.9847, 0.9847)
ob_stage.lock_rotations_4d = False
ob_stage.empty_display_type = 'ARROWS'
ob_stage.lineart.crease_threshold = 0.0
ob_ground.location = (0.0, 0.0, -2.046e-09)
ob_ground.scale = (0.9845, 0.9845, 0.9845)
ob_ground.lock_rotations_4d = False
ob_ground.empty_display_type = 'ARROWS'
ob_ground.lineart.crease_threshold = 0.0
_m = ob_ground.modifiers.new('Auto Smooth', 'NODES')
_m.node_group = ng_auto_smooth
_gi = [s.identifier for s in ng_auto_smooth.interface.items_tree if s.item_type == 'SOCKET' and s.in_out == 'INPUT']
_m[_gi[1]] = 0.5236  # Angle
ob_rim.location = (0.0, 0.0, 0.3463)
ob_rim.scale = (0.9845, 0.9845, 0.9845)
ob_rim.lock_rotations_4d = False
ob_rim.empty_display_type = 'ARROWS'
ob_rim.lineart.crease_threshold = 0.0
ob_rim.use_mesh_mirror_x = True
_m = ob_rim.modifiers.new('Mirror', 'MIRROR')
_m = ob_rim.modifiers.new('Auto Smooth', 'NODES')
_m.node_group = ng_auto_smooth
_gi = [s.identifier for s in ng_auto_smooth.interface.items_tree if s.item_type == 'SOCKET' and s.in_out == 'INPUT']
_m[_gi[1]] = 3.142  # Angle
ob_sphere.location = (0.0, 0.0, 0.0)
ob_sphere.scale = (0.25, 0.25, 0.25)

# ---- collection membership
col_collection.objects.link(ob_stage)
col_collection.objects.link(ob_ground)
col_collection.objects.link(ob_rim)
col_collection.objects.link(ob_sphere)

# ---- scene / render settings (as saved in the file)
scene.frame_start = 1; scene.frame_end = 250; scene.frame_set(20)
scene.render.engine = 'BLENDER_EEVEE_NEXT'
scene.cycles.sampling_pattern = 'TABULATED_SOBOL'
bpy.context.view_layer.update()

# ---- added for rendering (the .blend has no active camera and no usable light): camera, sun
cam_auto = bpy.data.cameras.new('AutoCamera')
cam_auto.lens = 50.0
cam_auto.sensor_width = 36.0
cam_auto.clip_end = 1000.0
ob_auto_camera = bpy.data.objects.new('AutoCamera', cam_auto)
scene.collection.objects.link(ob_auto_camera)
ob_auto_camera.location = (23.2412, -27.4944, 17.8725)
ob_auto_camera.rotation_euler = (1.09748, -7.21219e-08, 0.694738)
scene.camera = ob_auto_camera
light_auto_sun = bpy.data.lights.new('AutoSun', 'SUN')
light_auto_sun.energy = 3.0
light_auto_sun.angle = 0.0523599
ob_auto_sun = bpy.data.objects.new('AutoSun', light_auto_sun)
scene.collection.objects.link(ob_auto_sun)
ob_auto_sun.rotation_euler = (0.872665, 0.174533, 0.523599)
bpy.context.view_layer.update()
